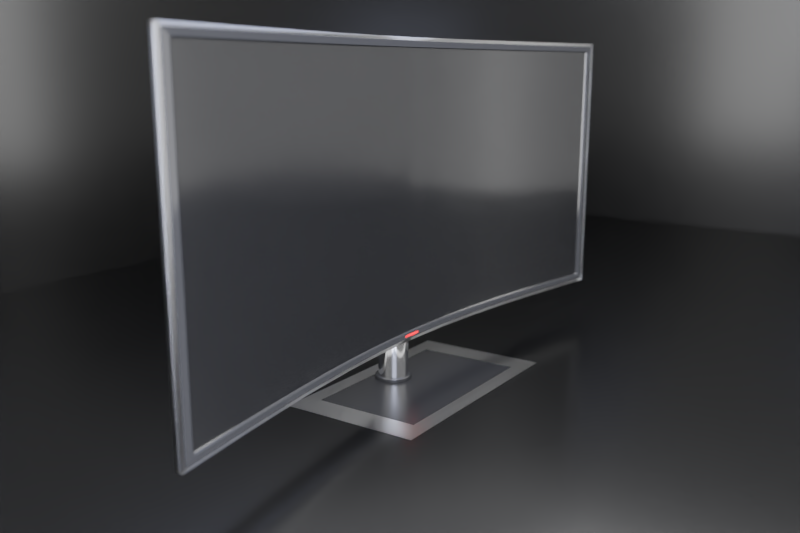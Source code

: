# Source: curved_TV.blend  (saved by Blender 2.76.0; exported with 4.5.12 LTS)
import bpy
from mathutils import Matrix  # noqa: F401  (used for matrix-valued properties, if any)

bpy.ops.wm.read_factory_settings(use_empty=True)
scene = bpy.context.scene
scene.name = 'Scene'

# ---- collections
col_collection_1 = bpy.data.collections.new('Collection 1'); scene.collection.children.link(col_collection_1)

# ---- images (referenced by path relative to the original .blend; pixels are not part of the script)
import os
ASSET_DIR = os.environ.get("B2B_ASSET_DIR", "")  # directory of the original .blend (textures are referenced by path, not embedded)
HERE = os.path.dirname(os.path.abspath(__file__))  # packed textures are extracted next to this script under _unpacked/

def load_image(name, relpath, width, height, colorspace="sRGB"):
    """Load a texture the original file referenced (path relative to the .blend, or extracted next to this script)."""
    p = next((c for c in (os.path.join(HERE, relpath), os.path.join(ASSET_DIR, relpath)) if relpath and os.path.exists(c)), "")
    if p:
        img = bpy.data.images.load(p, check_existing=True)
        img.name = name
    else:  # same state as the original file: an image datablock whose file is absent (Cycles renders it pink)
        img = bpy.data.images.new(name, width, height)
        img.source = "FILE"
        img.filepath = "//" + (relpath or name)
    img.colorspace_settings.name = colorspace
    return img
img_mesh_jpg = load_image('mesh.jpg', 'mesh.jpg', 1024, 1024, 'sRGB')
img_the_crew_jpg = load_image('the crew.jpg', 'the crew.jpg', 1024, 1024, 'sRGB')

# ---- materials (node trees are filled in below, after node groups)
mat_material_003 = bpy.data.materials.new('Material.003')
mat_material_003.alpha_threshold = 0.0
mat_material_003.roughness = 0.5
mat_glassframe = bpy.data.materials.new('glassframe')
mat_glassframe.alpha_threshold = 0.0
mat_glassframe.roughness = 0.5
mat_glassframe.line_color = (0.0, 0.0, 0.0, 1.0)
mat_frame_001 = bpy.data.materials.new('frame.001')
mat_frame_001.alpha_threshold = 0.0
mat_frame_001.roughness = 0.5
mat_frame_002 = bpy.data.materials.new('frame.002')
mat_frame_002.alpha_threshold = 0.0
mat_frame_002.roughness = 0.5
mat_screen = bpy.data.materials.new('screen')
mat_screen.alpha_threshold = 0.0
mat_screen.roughness = 0.5
mat_frame = bpy.data.materials.new('frame')
mat_frame.alpha_threshold = 0.0
mat_frame.roughness = 0.5
mat_led = bpy.data.materials.new('led')
mat_led.alpha_threshold = 0.0
mat_led.roughness = 0.5
mat_material_001 = bpy.data.materials.new('Material.001')
mat_material_001.alpha_threshold = 0.0
mat_material_001.roughness = 0.5
mat_material_002 = bpy.data.materials.new('Material.002')
mat_material_002.alpha_threshold = 0.0
mat_material_002.roughness = 0.5

# ---- material node trees
mat_material_003.use_nodes = True; mat_material_003.node_tree.nodes.clear()
_N = mat_material_003.node_tree.nodes; _L = mat_material_003.node_tree.links
n0 = _N.new('ShaderNodeOutputMaterial'); n0.name = 'Material Output'; n0.location = (300, 300)
n1 = _N.new('ShaderNodeEmission'); n1.name = 'Emission'; n1.location = (110, 300)
n1.inputs[0].default_value = (0.4746, 0.5467, 0.8, 1.0)
n1.inputs[1].default_value = 2.0
_L.new(n1.outputs[0], n0.inputs[0])
n0.is_active_output = True
mat_glassframe.use_nodes = True; mat_glassframe.node_tree.nodes.clear()
_N = mat_glassframe.node_tree.nodes; _L = mat_glassframe.node_tree.links
n0 = _N.new('ShaderNodeOutputMaterial'); n0.name = 'Material Output'; n0.location = (682, 312)
n1 = _N.new('ShaderNodeBsdfGlass'); n1.name = 'Glass BSDF'; n1.location = (360, 309)
n1.distribution = 'BECKMANN'
n1.inputs[0].default_value = (0.8, 0.8, 0.8, 1.0)
n1.inputs[1].default_value = 0.3416
n1.inputs[2].default_value = 2.45
_L.new(n1.outputs[0], n0.inputs[0])
n0.is_active_output = True
mat_frame_001.use_nodes = True; mat_frame_001.node_tree.nodes.clear()
_N = mat_frame_001.node_tree.nodes; _L = mat_frame_001.node_tree.links
n0 = _N.new('ShaderNodeOutputMaterial'); n0.name = 'Material Output'; n0.location = (300, 300)
n1 = _N.new('ShaderNodeMixShader'); n1.name = 'Mix Shader'; n1.location = (110, 300)
n1.inputs[0].default_value = 0.03676
n2 = _N.new('ShaderNodeBsdfDiffuse'); n2.name = 'Diffuse BSDF'; n2.location = (-90, 300)
n2.inputs[0].default_value = (0.004242, 0.004242, 0.004242, 1.0)
n3 = _N.new('ShaderNodeBsdfAnisotropic'); n3.name = 'Glossy BSDF'; n3.location = (-88, 156)
n3.distribution = 'GGX'
n3.inputs[1].default_value = 0.2739
_L.new(n1.outputs[0], n0.inputs[0])
_L.new(n2.outputs[0], n1.inputs[1])
_L.new(n3.outputs[0], n1.inputs[2])
n0.is_active_output = True
mat_frame_002.use_nodes = True; mat_frame_002.node_tree.nodes.clear()
_N = mat_frame_002.node_tree.nodes; _L = mat_frame_002.node_tree.links
n0 = _N.new('ShaderNodeOutputMaterial'); n0.name = 'Material Output'; n0.location = (300, 300)
n1 = _N.new('ShaderNodeBsdfAnisotropic'); n1.name = 'Glossy BSDF.001'; n1.location = (100, 300)
n1.distribution = 'GGX'
n1.inputs[1].default_value = 0.09393
_L.new(n1.outputs[0], n0.inputs[0])
n0.is_active_output = True
mat_screen.use_nodes = True; mat_screen.node_tree.nodes.clear()
_N = mat_screen.node_tree.nodes; _L = mat_screen.node_tree.links
n0 = _N.new('ShaderNodeTexImage'); n0.name = 'Image Texture'; n0.location = (-652, 423)
n0.width = 140
n0.image = img_mesh_jpg
n1 = _N.new('ShaderNodeEmission'); n1.name = 'Emission'; n1.location = (-434, 114)
n2 = _N.new('ShaderNodeTexImage'); n2.name = 'Image Texture.001'; n2.location = (-666, 105)
n2.width = 140
n2.image = img_the_crew_jpg
n3 = _N.new('ShaderNodeMix'); n3.name = 'Mix'; n3.location = (-349, 455)
n3.data_type = 'RGBA'
n3.inputs[0].default_value = 0.7364
n4 = _N.new('ShaderNodeBsdfAnisotropic'); n4.name = 'Glossy BSDF'; n4.location = (-375, -49)
n4.distribution = 'GGX'
n4.inputs[0].default_value = (1.0, 1.0, 1.0, 1.0)
n4.inputs[1].default_value = 0.08575
n5 = _N.new('ShaderNodeMixShader'); n5.name = 'Mix Shader'; n5.location = (15, 160)
n5.inputs[0].default_value = 0.2294
n6 = _N.new('ShaderNodeOutputMaterial'); n6.name = 'Material Output'; n6.location = (300, 300)
n7 = _N.new('ShaderNodeBsdfDiffuse'); n7.name = 'Diffuse BSDF'; n7.location = (-243, 265)
n7.inputs[0].default_value = (0.003642, 0.003642, 0.003642, 1.0)
_L.new(n5.outputs[0], n6.inputs[0])
_L.new(n0.outputs[0], n3.inputs[7])
_L.new(n2.outputs[0], n1.inputs[0])
_L.new(n4.outputs[0], n5.inputs[2])
_L.new(n7.outputs[0], n5.inputs[1])
n6.is_active_output = True
mat_frame.use_nodes = True; mat_frame.node_tree.nodes.clear()
_N = mat_frame.node_tree.nodes; _L = mat_frame.node_tree.links
n0 = _N.new('ShaderNodeOutputMaterial'); n0.name = 'Material Output'; n0.location = (300, 300)
n1 = _N.new('ShaderNodeMixShader'); n1.name = 'Mix Shader'; n1.location = (110, 300)
n1.inputs[0].default_value = 0.03676
n2 = _N.new('ShaderNodeBsdfDiffuse'); n2.name = 'Diffuse BSDF'; n2.location = (-90, 300)
n2.inputs[0].default_value = (0.01467, 0.01467, 0.01467, 1.0)
n3 = _N.new('ShaderNodeBsdfAnisotropic'); n3.name = 'Glossy BSDF'; n3.location = (-90, 300)
n3.distribution = 'GGX'
n3.inputs[1].default_value = 0.09393
_L.new(n1.outputs[0], n0.inputs[0])
_L.new(n2.outputs[0], n1.inputs[1])
_L.new(n3.outputs[0], n1.inputs[2])
n0.is_active_output = True
mat_led.use_nodes = True; mat_led.node_tree.nodes.clear()
_N = mat_led.node_tree.nodes; _L = mat_led.node_tree.links
n0 = _N.new('ShaderNodeOutputMaterial'); n0.name = 'Material Output'; n0.location = (300, 300)
n1 = _N.new('ShaderNodeEmission'); n1.name = 'Emission'; n1.location = (110, 300)
n1.inputs[0].default_value = (0.8, 0.007711, 0.006263, 1.0)
n1.inputs[1].default_value = 5.0
_L.new(n1.outputs[0], n0.inputs[0])
n0.is_active_output = True
mat_material_001.use_nodes = True; mat_material_001.node_tree.nodes.clear()
_N = mat_material_001.node_tree.nodes; _L = mat_material_001.node_tree.links
n0 = _N.new('ShaderNodeOutputMaterial'); n0.name = 'Material Output'; n0.location = (300, 300)
n1 = _N.new('ShaderNodeEmission'); n1.name = 'Emission'; n1.location = (110, 300)
n1.inputs[0].default_value = (0.5536, 0.6103, 0.8, 1.0)
n1.inputs[1].default_value = 10.0
_L.new(n1.outputs[0], n0.inputs[0])
n0.is_active_output = True
mat_material_002.use_nodes = True; mat_material_002.node_tree.nodes.clear()
_N = mat_material_002.node_tree.nodes; _L = mat_material_002.node_tree.links
n0 = _N.new('ShaderNodeOutputMaterial'); n0.name = 'Material Output'; n0.location = (377, 282)
n1 = _N.new('ShaderNodeMixShader'); n1.name = 'Mix Shader'; n1.location = (194, 336)
n1.inputs[0].default_value = 0.04545
n2 = _N.new('ShaderNodeBsdfAnisotropic'); n2.name = 'Glossy BSDF'; n2.location = (-41, 274)
n2.distribution = 'GGX'
n2.inputs[0].default_value = (1.0, 1.0, 1.0, 1.0)
n2.inputs[1].default_value = 0.2041
n3 = _N.new('ShaderNodeBsdfDiffuse'); n3.name = 'Diffuse BSDF'; n3.location = (-53, 442)
n3.inputs[0].default_value = (0.0, 0.0, 0.0, 1.0)
_L.new(n3.outputs[0], n1.inputs[1])
_L.new(n2.outputs[0], n1.inputs[2])
_L.new(n1.outputs[0], n0.inputs[0])
n0.is_active_output = True

# ---- world
world_world_001 = bpy.data.worlds.new('World.001'); scene.world = world_world_001
world_world_001.use_nodes = True; world_world_001.node_tree.nodes.clear()
_N = world_world_001.node_tree.nodes; _L = world_world_001.node_tree.links
n0 = _N.new('ShaderNodeOutputWorld'); n0.name = 'World Output'; n0.location = (300, 300)
n1 = _N.new('ShaderNodeBackground'); n1.name = 'Background'; n1.location = (10, 300)
n1.inputs[0].default_value = (1.0, 1.0, 1.0, 1.0)
_L.new(n1.outputs[0], n0.inputs[0])
n0.is_active_output = True
world_world_001.use_sun_shadow = False
world_world_001.sun_shadow_jitter_overblur = 0.0
world_world_001.cycles.sampling_method = 'MANUAL'
world_world_001.cycles.sample_map_resolution = 256

# ---- cameras
cam_camera = bpy.data.cameras.new('Camera')
cam_camera.clip_end = 100.0
cam_camera.lens = 35.0
cam_camera.sensor_width = 32.0
cam_camera.sensor_height = 18.0
cam_camera.ortho_scale = 7.314
cam_camera.dof.use_dof = True
cam_camera.dof.focus_distance = 0.0
cam_camera.dof.aperture_fstop = 0.5

# ---- meshes
me_plane_001 = bpy.data.meshes.new('Plane.001')
me_plane_001.from_pydata([(-1.0, -1.0, 0.0), (1.0, -1.0, 0.0), (-1.0, 1.0, 0.0), (1.0, 1.0, 0.0), (-1.0, -3.2, 0.0), (1.0, -3.2, 0.0), (-1.0, -1.2, 0.0), (1.0, -1.2, 0.0)], [], [(0, 1, 3, 2), (4, 5, 7, 6)])
me_plane_001.materials.append(mat_material_003)
me_plane_001.use_remesh_preserve_volume = False
me_plane_001.use_remesh_preserve_attributes = False
me_plane_001.use_mirror_vertex_groups = False
me_plane_001.update()
me_cube_003 = bpy.data.meshes.new('Cube.003')
me_cube_003.from_pydata([(-1.0, -1.0, -1.0), (-1.0, 1.0, -1.0), (1.0, 1.0, -1.0), (1.0, -1.0, -1.0), (-1.0, -1.0, 1.0), (-1.0, 1.0, 1.0), (1.0, 1.0, 1.0), (1.0, -1.0, 1.0), (-0.7723, -0.7723, 1.0), (-0.7723, 0.7723, 1.0), (0.7723, 0.7723, 1.0), (0.7723, -0.7723, 1.0), (-0.7723, -0.7723, 0.6305), (-0.7723, 0.7723, 0.6305), (0.7723, 0.7723, 0.6305), (0.7723, -0.7723, 0.6305)], [], [(4, 5, 1, 0), (5, 6, 2, 1), (6, 7, 3, 2), (7, 4, 0, 3), (0, 1, 2, 3), (6, 5, 9, 10), (11, 10, 14, 15), (7, 6, 10, 11), (5, 4, 8, 9), (4, 7, 11, 8), (15, 14, 13, 12), (10, 9, 13, 14), (9, 8, 12, 13), (8, 11, 15, 12)])
me_cube_003.polygons.foreach_set('material_index', [0, 0, 0, 0, 0, 0, 0, 0, 0, 0, 1, 0, 0, 0])
me_cube_003.materials.append(mat_glassframe)
me_cube_003.materials.append(mat_frame_001)
me_cube_003.use_remesh_preserve_volume = False
me_cube_003.use_remesh_preserve_attributes = False
me_cube_003.use_mirror_vertex_groups = False
me_cube_003.update()
me_cylinder_001 = bpy.data.meshes.new('Cylinder.001')
me_cylinder_001.from_pydata([(0.0, 1.0, -1.0), (0.0, 1.0, 1.0), (0.1951, 0.9808, -1.0), (0.1951, 0.9808, 1.0), (0.3827, 0.9239, -1.0), (0.3827, 0.9239, 1.0), (0.5556, 0.8315, -1.0), (0.5556, 0.8315, 1.0), (0.7071, 0.7071, -1.0), (0.7071, 0.7071, 1.0), (0.8315, 0.5556, -1.0), (0.8315, 0.5556, 1.0), (0.9239, 0.3827, -1.0), (0.9239, 0.3827, 1.0), (0.9808, 0.1951, -1.0), (0.9808, 0.1951, 1.0), (1.0, 7.55e-08, -1.0), (1.0, 7.55e-08, 1.0), (0.9808, -0.1951, -1.0), (0.9808, -0.1951, 1.0), (0.9239, -0.3827, -1.0), (0.9239, -0.3827, 1.0), (0.8315, -0.5556, -1.0), (0.8315, -0.5556, 1.0), (0.7071, -0.7071, -1.0), (0.7071, -0.7071, 1.0), (0.5556, -0.8315, -1.0), (0.5556, -0.8315, 1.0), (0.3827, -0.9239, -1.0), (0.3827, -0.9239, 1.0), (0.1951, -0.9808, -1.0), (0.1951, -0.9808, 1.0), (-3.258e-07, -1.0, -1.0), (-3.258e-07, -1.0, 1.0), (-0.1951, -0.9808, -1.0), (-0.1951, -0.9808, 1.0), (-0.3827, -0.9239, -1.0), (-0.3827, -0.9239, 1.0), (-0.5556, -0.8315, -1.0), (-0.5556, -0.8315, 1.0), (-0.7071, -0.7071, -1.0), (-0.7071, -0.7071, 1.0), (-0.8315, -0.5556, -1.0), (-0.8315, -0.5556, 1.0), (-0.9239, -0.3827, -1.0), (-0.9239, -0.3827, 1.0), (-0.9808, -0.1951, -1.0), (-0.9808, -0.1951, 1.0), (-1.0, 9.656e-07, -1.0), (-1.0, 9.656e-07, 1.0), (-0.9808, 0.1951, -1.0), (-0.9808, 0.1951, 1.0), (-0.9239, 0.3827, -1.0), (-0.9239, 0.3827, 1.0), (-0.8315, 0.5556, -1.0), (-0.8315, 0.5556, 1.0), (-0.7071, 0.7071, -1.0), (-0.7071, 0.7071, 1.0), (-0.5556, 0.8315, -1.0), (-0.5556, 0.8315, 1.0), (-0.3827, 0.9239, -1.0), (-0.3827, 0.9239, 1.0), (-0.1951, 0.9808, -1.0), (-0.1951, 0.9808, 1.0), (0.0, 1.0, 0.9715), (0.1951, 0.9808, 0.9715), (0.3827, 0.9239, 0.9715), (0.5556, 0.8315, 0.9715), (0.7071, 0.7071, 0.9715), (0.8315, 0.5556, 0.9715), (0.9239, 0.3827, 0.9715), (0.9808, 0.1951, 0.9715), (1.0, 7.55e-08, 0.9715), (0.9808, -0.1951, 0.9715), (0.9239, -0.3827, 0.9715), (0.8315, -0.5556, 0.9715), (0.7071, -0.7071, 0.9715), (0.5556, -0.8315, 0.9715), (0.3827, -0.9239, 0.9715), (0.1951, -0.9808, 0.9715), (-3.258e-07, -1.0, 0.9715), (-0.1951, -0.9808, 0.9715), (-0.3827, -0.9239, 0.9715), (-0.5556, -0.8315, 0.9715), (-0.7071, -0.7071, 0.9715), (-0.8315, -0.5556, 0.9715), (-0.9239, -0.3827, 0.9715), (-0.9808, -0.1951, 0.9715), (-1.0, 9.656e-07, 0.9715), (-0.9808, 0.1951, 0.9715), (-0.9239, 0.3827, 0.9715), (-0.8315, 0.5556, 0.9715), (-0.7071, 0.7071, 0.9715), (-0.5556, 0.8315, 0.9715), (-0.3827, 0.9239, 0.9715), (-0.1951, 0.9808, 0.9715), (0.1951, 0.9808, -0.973), (0.3827, 0.9239, -0.973), (0.5556, 0.8315, -0.973), (0.7071, 0.7071, -0.973), (0.8315, 0.5556, -0.973), (0.9239, 0.3827, -0.973), (0.9808, 0.1951, -0.973), (1.0, 7.55e-08, -0.973), (0.9808, -0.1951, -0.973), (0.9239, -0.3827, -0.973), (0.8315, -0.5556, -0.973), (0.7071, -0.7071, -0.973), (0.5556, -0.8315, -0.973), (0.3827, -0.9239, -0.973), (0.1951, -0.9808, -0.973), (-3.258e-07, -1.0, -0.973), (-0.1951, -0.9808, -0.973), (-0.3827, -0.9239, -0.973), (-0.5556, -0.8315, -0.973), (-0.7071, -0.7071, -0.973), (-0.8315, -0.5556, -0.973), (-0.9239, -0.3827, -0.973), (-0.9808, -0.1951, -0.973), (-1.0, 9.656e-07, -0.973), (-0.9808, 0.1951, -0.973), (-0.9239, 0.3827, -0.973), (-0.8315, 0.5556, -0.973), (-0.7071, 0.7071, -0.973), (-0.5556, 0.8315, -0.973), (-0.3827, 0.9239, -0.973), (-0.1951, 0.9808, -0.973), (0.0, 1.0, -0.973), (0.0, 1.0, -0.973), (0.1951, 0.9808, -0.973), (0.3827, 0.9239, -0.973), (0.5556, 0.8315, -0.973), (0.7071, 0.7071, -0.973), (0.8315, 0.5556, -0.973), (0.9239, 0.3827, -0.973), (0.9808, 0.1951, -0.973), (1.0, 7.55e-08, -0.973), (0.9808, -0.1951, -0.973), (0.9239, -0.3827, -0.973), (0.8315, -0.5556, -0.973), (0.7071, -0.7071, -0.973), (0.5556, -0.8315, -0.973), (0.3827, -0.9239, -0.973), (0.1951, -0.9808, -0.973), (-3.258e-07, -1.0, -0.973), (-0.1951, -0.9808, -0.973), (-0.3827, -0.9239, -0.973), (-0.5556, -0.8315, -0.973), (-0.7071, -0.7071, -0.973), (-0.8315, -0.5556, -0.973), (-0.9239, -0.3827, -0.973), (-0.9808, -0.1951, -0.973), (-1.0, 9.656e-07, -0.973), (-0.9808, 0.1951, -0.973), (-0.9239, 0.3827, -0.973), (-0.8315, 0.5556, -0.973), (-0.7071, 0.7071, -0.973), (-0.5556, 0.8315, -0.973), (-0.3827, 0.9239, -0.973), (-0.1951, 0.9808, -0.973)], [], [(64, 1, 3, 65), (65, 3, 5, 66), (66, 5, 7, 67), (67, 7, 9, 68), (68, 9, 11, 69), (69, 11, 13, 70), (70, 13, 15, 71), (71, 15, 17, 72), (72, 17, 19, 73), (73, 19, 21, 74), (74, 21, 23, 75), (75, 23, 25, 76), (76, 25, 27, 77), (77, 27, 29, 78), (78, 29, 31, 79), (79, 31, 33, 80), (80, 33, 35, 81), (81, 35, 37, 82), (82, 37, 39, 83), (83, 39, 41, 84), (84, 41, 43, 85), (85, 43, 45, 86), (86, 45, 47, 87), (87, 47, 49, 88), (88, 49, 51, 89), (89, 51, 53, 90), (90, 53, 55, 91), (91, 55, 57, 92), (92, 57, 59, 93), (93, 59, 61, 94), (3, 1, 63, 61, 59, 57, 55, 53, 51, 49, 47, 45, 43, 41, 39, 37, 35, 33, 31, 29, 27, 25, 23, 21, 19, 17, 15, 13, 11, 9, 7, 5), (95, 63, 1, 64), (94, 61, 63, 95), (0, 2, 4, 6, 8, 10, 12, 14, 16, 18, 20, 22, 24, 26, 28, 30, 32, 34, 36, 38, 40, 42, 44, 46, 48, 50, 52, 54, 56, 58, 60, 62), (158, 94, 95, 159), (159, 95, 64, 128), (157, 93, 94, 158), (156, 92, 93, 157), (155, 91, 92, 156), (154, 90, 91, 155), (153, 89, 90, 154), (152, 88, 89, 153), (151, 87, 88, 152), (150, 86, 87, 151), (149, 85, 86, 150), (148, 84, 85, 149), (147, 83, 84, 148), (146, 82, 83, 147), (145, 81, 82, 146), (144, 80, 81, 145), (143, 79, 80, 144), (142, 78, 79, 143), (141, 77, 78, 142), (140, 76, 77, 141), (139, 75, 76, 140), (138, 74, 75, 139), (137, 73, 74, 138), (136, 72, 73, 137), (135, 71, 72, 136), (134, 70, 71, 135), (133, 69, 70, 134), (132, 68, 69, 133), (131, 67, 68, 132), (130, 66, 67, 131), (129, 65, 66, 130), (128, 64, 65, 129), (0, 127, 96, 2), (2, 96, 97, 4), (4, 97, 98, 6), (6, 98, 99, 8), (8, 99, 100, 10), (10, 100, 101, 12), (12, 101, 102, 14), (14, 102, 103, 16), (16, 103, 104, 18), (18, 104, 105, 20), (20, 105, 106, 22), (22, 106, 107, 24), (24, 107, 108, 26), (26, 108, 109, 28), (28, 109, 110, 30), (30, 110, 111, 32), (32, 111, 112, 34), (34, 112, 113, 36), (36, 113, 114, 38), (38, 114, 115, 40), (40, 115, 116, 42), (42, 116, 117, 44), (44, 117, 118, 46), (46, 118, 119, 48), (48, 119, 120, 50), (50, 120, 121, 52), (52, 121, 122, 54), (54, 122, 123, 56), (56, 123, 124, 58), (58, 124, 125, 60), (62, 126, 127, 0), (60, 125, 126, 62), (127, 128, 129, 96), (96, 129, 130, 97), (97, 130, 131, 98), (98, 131, 132, 99), (99, 132, 133, 100), (100, 133, 134, 101), (101, 134, 135, 102), (102, 135, 136, 103), (103, 136, 137, 104), (104, 137, 138, 105), (105, 138, 139, 106), (106, 139, 140, 107), (107, 140, 141, 108), (108, 141, 142, 109), (109, 142, 143, 110), (110, 143, 144, 111), (111, 144, 145, 112), (112, 145, 146, 113), (113, 146, 147, 114), (114, 147, 148, 115), (115, 148, 149, 116), (116, 149, 150, 117), (117, 150, 151, 118), (118, 151, 152, 119), (119, 152, 153, 120), (120, 153, 154, 121), (121, 154, 155, 122), (122, 155, 156, 123), (123, 156, 157, 124), (124, 157, 158, 125), (126, 159, 128, 127), (125, 158, 159, 126)])
me_cylinder_001.polygons.foreach_set('use_smooth', [True] * 130)
me_cylinder_001.materials.append(mat_frame_001)
me_cylinder_001.use_remesh_preserve_volume = False
me_cylinder_001.use_remesh_preserve_attributes = False
me_cylinder_001.use_mirror_vertex_groups = False
me_cylinder_001.update()
me_cylinder = bpy.data.meshes.new('Cylinder')
me_cylinder.from_pydata([(0.0, 1.0, -1.0), (0.0, 1.0, 1.0), (0.1951, 0.9808, -1.0), (0.1951, 0.9808, 1.0), (0.3827, 0.9239, -1.0), (0.3827, 0.9239, 1.0), (0.5556, 0.8315, -1.0), (0.5556, 0.8315, 1.0), (0.7071, 0.7071, -1.0), (0.7071, 0.7071, 1.0), (0.8315, 0.5556, -1.0), (0.8315, 0.5556, 1.0), (0.9239, 0.3827, -1.0), (0.9239, 0.3827, 1.0), (0.9808, 0.1951, -1.0), (0.9808, 0.1951, 1.0), (1.0, 7.55e-08, -1.0), (1.0, 7.55e-08, 1.0), (0.9808, -0.1951, -1.0), (0.9808, -0.1951, 1.0), (0.9239, -0.3827, -1.0), (0.9239, -0.3827, 1.0), (0.8315, -0.5556, -1.0), (0.8315, -0.5556, 1.0), (0.7071, -0.7071, -1.0), (0.7071, -0.7071, 1.0), (0.5556, -0.8315, -1.0), (0.5556, -0.8315, 1.0), (0.3827, -0.9239, -1.0), (0.3827, -0.9239, 1.0), (0.1951, -0.9808, -1.0), (0.1951, -0.9808, 1.0), (-3.258e-07, -1.0, -1.0), (-3.258e-07, -1.0, 1.0), (-0.1951, -0.9808, -1.0), (-0.1951, -0.9808, 1.0), (-0.3827, -0.9239, -1.0), (-0.3827, -0.9239, 1.0), (-0.5556, -0.8315, -1.0), (-0.5556, -0.8315, 1.0), (-0.7071, -0.7071, -1.0), (-0.7071, -0.7071, 1.0), (-0.8315, -0.5556, -1.0), (-0.8315, -0.5556, 1.0), (-0.9239, -0.3827, -1.0), (-0.9239, -0.3827, 1.0), (-0.9808, -0.1951, -1.0), (-0.9808, -0.1951, 1.0), (-1.0, 9.656e-07, -1.0), (-1.0, 9.656e-07, 1.0), (-0.9808, 0.1951, -1.0), (-0.9808, 0.1951, 1.0), (-0.9239, 0.3827, -1.0), (-0.9239, 0.3827, 1.0), (-0.8315, 0.5556, -1.0), (-0.8315, 0.5556, 1.0), (-0.7071, 0.7071, -1.0), (-0.7071, 0.7071, 1.0), (-0.5556, 0.8315, -1.0), (-0.5556, 0.8315, 1.0), (-0.3827, 0.9239, -1.0), (-0.3827, 0.9239, 1.0), (-0.1951, 0.9808, -1.0), (-0.1951, 0.9808, 1.0), (0.0, 1.0, 0.9715), (0.1951, 0.9808, 0.9715), (0.3827, 0.9239, 0.9715), (0.5556, 0.8315, 0.9715), (0.7071, 0.7071, 0.9715), (0.8315, 0.5556, 0.9715), (0.9239, 0.3827, 0.9715), (0.9808, 0.1951, 0.9715), (1.0, 7.55e-08, 0.9715), (0.9808, -0.1951, 0.9715), (0.9239, -0.3827, 0.9715), (0.8315, -0.5556, 0.9715), (0.7071, -0.7071, 0.9715), (0.5556, -0.8315, 0.9715), (0.3827, -0.9239, 0.9715), (0.1951, -0.9808, 0.9715), (-3.258e-07, -1.0, 0.9715), (-0.1951, -0.9808, 0.9715), (-0.3827, -0.9239, 0.9715), (-0.5556, -0.8315, 0.9715), (-0.7071, -0.7071, 0.9715), (-0.8315, -0.5556, 0.9715), (-0.9239, -0.3827, 0.9715), (-0.9808, -0.1951, 0.9715), (-1.0, 9.656e-07, 0.9715), (-0.9808, 0.1951, 0.9715), (-0.9239, 0.3827, 0.9715), (-0.8315, 0.5556, 0.9715), (-0.7071, 0.7071, 0.9715), (-0.5556, 0.8315, 0.9715), (-0.3827, 0.9239, 0.9715), (-0.1951, 0.9808, 0.9715), (0.1951, 0.9808, -0.973), (0.3827, 0.9239, -0.973), (0.5556, 0.8315, -0.973), (0.7071, 0.7071, -0.973), (0.8315, 0.5556, -0.973), (0.9239, 0.3827, -0.973), (0.9808, 0.1951, -0.973), (1.0, 7.55e-08, -0.973), (0.9808, -0.1951, -0.973), (0.9239, -0.3827, -0.973), (0.8315, -0.5556, -0.973), (0.7071, -0.7071, -0.973), (0.5556, -0.8315, -0.973), (0.3827, -0.9239, -0.973), (0.1951, -0.9808, -0.973), (-3.258e-07, -1.0, -0.973), (-0.1951, -0.9808, -0.973), (-0.3827, -0.9239, -0.973), (-0.5556, -0.8315, -0.973), (-0.7071, -0.7071, -0.973), (-0.8315, -0.5556, -0.973), (-0.9239, -0.3827, -0.973), (-0.9808, -0.1951, -0.973), (-1.0, 9.656e-07, -0.973), (-0.9808, 0.1951, -0.973), (-0.9239, 0.3827, -0.973), (-0.8315, 0.5556, -0.973), (-0.7071, 0.7071, -0.973), (-0.5556, 0.8315, -0.973), (-0.3827, 0.9239, -0.973), (-0.1951, 0.9808, -0.973), (0.0, 1.0, -0.973), (0.0, 1.0, -0.973), (0.1951, 0.9808, -0.973), (0.3827, 0.9239, -0.973), (0.5556, 0.8315, -0.973), (0.7071, 0.7071, -0.973), (0.8315, 0.5556, -0.973), (0.9239, 0.3827, -0.973), (0.9808, 0.1951, -0.973), (1.0, 7.55e-08, -0.973), (0.9808, -0.1951, -0.973), (0.9239, -0.3827, -0.973), (0.8315, -0.5556, -0.973), (0.7071, -0.7071, -0.973), (0.5556, -0.8315, -0.973), (0.3827, -0.9239, -0.973), (0.1951, -0.9808, -0.973), (-3.258e-07, -1.0, -0.973), (-0.1951, -0.9808, -0.973), (-0.3827, -0.9239, -0.973), (-0.5556, -0.8315, -0.973), (-0.7071, -0.7071, -0.973), (-0.8315, -0.5556, -0.973), (-0.9239, -0.3827, -0.973), (-0.9808, -0.1951, -0.973), (-1.0, 9.656e-07, -0.973), (-0.9808, 0.1951, -0.973), (-0.9239, 0.3827, -0.973), (-0.8315, 0.5556, -0.973), (-0.7071, 0.7071, -0.973), (-0.5556, 0.8315, -0.973), (-0.3827, 0.9239, -0.973), (-0.1951, 0.9808, -0.973)], [], [(64, 1, 3, 65), (65, 3, 5, 66), (66, 5, 7, 67), (67, 7, 9, 68), (68, 9, 11, 69), (69, 11, 13, 70), (70, 13, 15, 71), (71, 15, 17, 72), (72, 17, 19, 73), (73, 19, 21, 74), (74, 21, 23, 75), (75, 23, 25, 76), (76, 25, 27, 77), (77, 27, 29, 78), (78, 29, 31, 79), (79, 31, 33, 80), (80, 33, 35, 81), (81, 35, 37, 82), (82, 37, 39, 83), (83, 39, 41, 84), (84, 41, 43, 85), (85, 43, 45, 86), (86, 45, 47, 87), (87, 47, 49, 88), (88, 49, 51, 89), (89, 51, 53, 90), (90, 53, 55, 91), (91, 55, 57, 92), (92, 57, 59, 93), (93, 59, 61, 94), (3, 1, 63, 61, 59, 57, 55, 53, 51, 49, 47, 45, 43, 41, 39, 37, 35, 33, 31, 29, 27, 25, 23, 21, 19, 17, 15, 13, 11, 9, 7, 5), (95, 63, 1, 64), (94, 61, 63, 95), (0, 2, 4, 6, 8, 10, 12, 14, 16, 18, 20, 22, 24, 26, 28, 30, 32, 34, 36, 38, 40, 42, 44, 46, 48, 50, 52, 54, 56, 58, 60, 62), (158, 94, 95, 159), (159, 95, 64, 128), (157, 93, 94, 158), (156, 92, 93, 157), (155, 91, 92, 156), (154, 90, 91, 155), (153, 89, 90, 154), (152, 88, 89, 153), (151, 87, 88, 152), (150, 86, 87, 151), (149, 85, 86, 150), (148, 84, 85, 149), (147, 83, 84, 148), (146, 82, 83, 147), (145, 81, 82, 146), (144, 80, 81, 145), (143, 79, 80, 144), (142, 78, 79, 143), (141, 77, 78, 142), (140, 76, 77, 141), (139, 75, 76, 140), (138, 74, 75, 139), (137, 73, 74, 138), (136, 72, 73, 137), (135, 71, 72, 136), (134, 70, 71, 135), (133, 69, 70, 134), (132, 68, 69, 133), (131, 67, 68, 132), (130, 66, 67, 131), (129, 65, 66, 130), (128, 64, 65, 129), (0, 127, 96, 2), (2, 96, 97, 4), (4, 97, 98, 6), (6, 98, 99, 8), (8, 99, 100, 10), (10, 100, 101, 12), (12, 101, 102, 14), (14, 102, 103, 16), (16, 103, 104, 18), (18, 104, 105, 20), (20, 105, 106, 22), (22, 106, 107, 24), (24, 107, 108, 26), (26, 108, 109, 28), (28, 109, 110, 30), (30, 110, 111, 32), (32, 111, 112, 34), (34, 112, 113, 36), (36, 113, 114, 38), (38, 114, 115, 40), (40, 115, 116, 42), (42, 116, 117, 44), (44, 117, 118, 46), (46, 118, 119, 48), (48, 119, 120, 50), (50, 120, 121, 52), (52, 121, 122, 54), (54, 122, 123, 56), (56, 123, 124, 58), (58, 124, 125, 60), (62, 126, 127, 0), (60, 125, 126, 62), (127, 128, 129, 96), (96, 129, 130, 97), (97, 130, 131, 98), (98, 131, 132, 99), (99, 132, 133, 100), (100, 133, 134, 101), (101, 134, 135, 102), (102, 135, 136, 103), (103, 136, 137, 104), (104, 137, 138, 105), (105, 138, 139, 106), (106, 139, 140, 107), (107, 140, 141, 108), (108, 141, 142, 109), (109, 142, 143, 110), (110, 143, 144, 111), (111, 144, 145, 112), (112, 145, 146, 113), (113, 146, 147, 114), (114, 147, 148, 115), (115, 148, 149, 116), (116, 149, 150, 117), (117, 150, 151, 118), (118, 151, 152, 119), (119, 152, 153, 120), (120, 153, 154, 121), (121, 154, 155, 122), (122, 155, 156, 123), (123, 156, 157, 124), (124, 157, 158, 125), (126, 159, 128, 127), (125, 158, 159, 126)])
me_cylinder.polygons.foreach_set('use_smooth', [True] * 130)
me_cylinder.materials.append(mat_frame_002)
me_cylinder.use_remesh_preserve_volume = False
me_cylinder.use_remesh_preserve_attributes = False
me_cylinder.use_mirror_vertex_groups = False
me_cylinder.update()
me_cube = bpy.data.meshes.new('Cube')
me_cube.from_pydata([(-10.92, 1.0, -1.0), (-10.92, -1.0, -1.0), (-12.92, -1.0, -1.0), (-12.92, 1.0, -1.0), (-10.92, 1.0, 1.0), (-10.92, -1.0, 1.0), (-12.92, -1.0, 1.0), (-12.92, 1.0, 1.0), (-13.93, 0.8333, -1.0), (-16.77, 0.6667, -1.0), (-19.27, 0.5, -1.0), (-21.28, 0.3333, -1.0), (-22.6, 0.1667, -1.0), (-23.08, -7.451e-08, -1.0), (-22.6, -0.1667, -1.0), (-21.28, -0.3333, -1.0), (-19.27, -0.5, -1.0), (-16.77, -0.6667, -1.0), (-13.93, -0.8333, -1.0), (-15.92, -0.8333, -1.0), (-18.76, -0.6667, -1.0), (-21.27, -0.5, -1.0), (-23.27, -0.3333, -1.0), (-24.6, -0.1667, -1.0), (-25.07, 2.98e-07, -1.0), (-24.6, 0.1667, -1.0), (-23.27, 0.3333, -1.0), (-21.27, 0.5, -1.0), (-18.76, 0.6667, -1.0), (-15.92, 0.8333, -1.0), (-13.93, 0.8333, 1.0), (-16.77, 0.6667, 1.0), (-19.27, 0.5, 1.0), (-21.28, 0.3333, 1.0), (-22.6, 0.1667, 1.0), (-23.08, -6.109e-07, 1.0), (-22.6, -0.1667, 1.0), (-21.28, -0.3333, 1.0), (-19.27, -0.5, 1.0), (-16.77, -0.6667, 1.0), (-13.93, -0.8333, 1.0), (-15.92, -0.8333, 1.0), (-18.76, -0.6667, 1.0), (-21.27, -0.5, 1.0), (-23.27, -0.3333, 1.0), (-24.6, -0.1667, 1.0), (-25.07, 1.639e-07, 1.0), (-24.6, 0.1667, 1.0), (-23.27, 0.3333, 1.0), (-21.27, 0.5, 1.0), (-18.76, 0.6667, 1.0), (-15.92, 0.8333, 1.0), (-11.2, 0.9764, -0.9599), (-11.2, -0.9764, -0.9599), (-11.2, 0.9764, 0.9599), (-11.2, -0.9764, 0.9599), (-14.09, 0.8137, -0.9599), (-16.81, 0.6509, -0.9599), (-19.22, 0.4882, -0.9599), (-21.14, 0.3255, -0.9599), (-22.41, 0.1627, -0.9599), (-22.87, -8.074e-08, -0.9599), (-22.41, -0.1627, -0.9599), (-21.14, -0.3255, -0.9599), (-19.22, -0.4882, -0.9599), (-16.81, -0.6509, -0.9599), (-14.09, -0.8137, -0.9599), (-14.09, 0.8137, 0.9599), (-16.81, 0.6509, 0.9599), (-19.22, 0.4882, 0.9599), (-21.14, 0.3255, 0.9599), (-22.41, 0.1627, 0.9599), (-22.87, -6.045e-07, 0.9599), (-22.41, -0.1627, 0.9599), (-21.14, -0.3255, 0.9599), (-19.22, -0.4882, 0.9599), (-16.81, -0.6509, 0.9599), (-14.09, -0.8137, 0.9599), (-12.05, 0.9764, -0.9599), (-12.05, -0.9764, -0.9599), (-12.05, 0.9764, 0.9599), (-12.05, -0.9764, 0.9599), (-14.93, 0.8137, -0.9599), (-17.66, 0.6509, -0.9599), (-20.06, 0.4882, -0.9599), (-21.99, 0.3255, -0.9599), (-23.26, 0.1627, -0.9599), (-23.72, -8.074e-08, -0.9599), (-23.26, -0.1627, -0.9599), (-21.99, -0.3255, -0.9599), (-20.06, -0.4882, -0.9599), (-17.66, -0.6509, -0.9599), (-14.93, -0.8137, -0.9599), (-14.93, 0.8137, 0.9599), (-17.66, 0.6509, 0.9599), (-20.06, 0.4882, 0.9599), (-21.99, 0.3255, 0.9599), (-23.26, 0.1627, 0.9599), (-23.72, -6.045e-07, 0.9599), (-23.26, -0.1627, 0.9599), (-21.99, -0.3255, 0.9599), (-20.06, -0.4882, 0.9599), (-17.66, -0.6509, 0.9599), (-14.93, -0.8137, 0.9599), (-10.92, 1.0, 0.9797), (-10.92, -1.0, 0.9797), (-12.92, -1.0, 0.9797), (-12.92, 1.0, 0.9797), (-15.92, -0.8333, 0.9797), (-18.76, -0.6667, 0.9797), (-21.27, -0.5, 0.9797), (-23.27, -0.3333, 0.9797), (-24.6, -0.1667, 0.9797), (-25.07, 1.653e-07, 0.9797), (-24.6, 0.1667, 0.9797), (-23.27, 0.3333, 0.9797), (-21.27, 0.5, 0.9797), (-18.76, 0.6667, 0.9797), (-15.92, 0.8333, 0.9797), (-11.2, 0.9764, 0.9404), (-11.2, -0.9764, 0.9404), (-12.05, 0.9764, 0.9404), (-12.05, -0.9764, 0.9404), (-14.93, 0.8137, 0.9404), (-17.66, 0.6509, 0.9404), (-20.06, 0.4882, 0.9404), (-21.99, 0.3255, 0.9404), (-23.26, 0.1627, 0.9404), (-23.72, -5.992e-07, 0.9404), (-23.26, -0.1627, 0.9404), (-21.99, -0.3255, 0.9404), (-20.06, -0.4882, 0.9404), (-17.66, -0.6509, 0.9404), (-14.93, -0.8137, 0.9404), (-15.92, -0.8333, -0.9669), (-18.76, -0.6667, -0.9669), (-21.27, -0.5, -0.9669), (-23.27, -0.3333, -0.9669), (-24.6, -0.1667, -0.9669), (-25.07, 2.958e-07, -0.9669), (-24.6, 0.1667, -0.9669), (-23.27, 0.3333, -0.9669), (-21.27, 0.5, -0.9669), (-18.76, 0.6667, -0.9669), (-15.92, 0.8333, -0.9669), (-14.93, 0.8137, -0.9282), (-17.66, 0.6509, -0.9282), (-20.06, 0.4882, -0.9282), (-21.99, 0.3255, -0.9282), (-23.26, 0.1627, -0.9282), (-23.72, -8.94e-08, -0.9282), (-23.26, -0.1627, -0.9282), (-21.99, -0.3255, -0.9282), (-20.06, -0.4882, -0.9282), (-17.66, -0.6509, -0.9282), (-14.93, -0.8137, -0.9282), (-10.92, 1.0, -0.9669), (-10.92, -1.0, -0.9669), (-12.92, -1.0, -0.9669), (-12.92, 1.0, -0.9669), (-11.2, 0.9764, -0.9282), (-11.2, -0.9764, -0.9282), (-12.05, 0.9764, -0.9282), (-12.05, -0.9764, -0.9282), (-11.06, -0.9925, -1.0), (-11.06, -0.9925, 1.0), (-13.05, -0.9925, -1.0), (-13.05, -0.9925, 1.0), (-11.33, -0.9691, -0.9599), (-11.33, -0.9691, 0.9599), (-12.18, -0.9691, -0.9599), (-12.18, -0.9691, 0.9599), (-12.18, -0.9691, 0.9404), (-13.05, -0.9925, 0.9797), (-13.05, -0.9925, -0.9669), (-12.18, -0.9691, -0.9282), (-13.11, 0.9892, -1.0), (-13.11, 0.9892, 1.0), (-11.12, 0.9892, -1.0), (-11.12, 0.9892, 1.0), (-11.39, 0.9659, -0.9599), (-11.39, 0.9659, 0.9599), (-12.23, 0.9659, -0.9599), (-12.23, 0.9659, 0.9599), (-12.23, 0.9659, 0.9404), (-13.11, 0.9892, 0.9797), (-13.11, 0.9892, -0.9669), (-12.23, 0.9659, -0.9282), (-13.93, -0.8333, 1.0), (-22.6, -0.1667, -1.0), (-21.28, -0.3333, -1.0), (-19.27, 0.5, -1.0), (-21.28, 0.3333, -1.0), (-16.77, 0.6667, 1.0), (-13.93, 0.8333, 1.0), (-23.08, -6.109e-07, 1.0), (-22.6, 0.1667, 1.0), (-16.77, -0.6667, 1.0), (-19.27, -0.5, 1.0), (-22.6, -0.1667, 1.0), (-19.27, 0.5, 1.0), (-10.92, -1.0, -1.0), (-13.93, -0.8333, -1.0), (-19.27, -0.5, -1.0), (-22.6, 0.1667, -1.0), (-13.93, 0.8333, -1.0), (-10.92, 1.0, -1.0), (-10.92, -1.0, 1.0), (-21.28, -0.3333, 1.0), (-21.28, 0.3333, 1.0), (-16.77, -0.6667, -1.0), (-23.08, -7.451e-08, -1.0), (-16.77, 0.6667, -1.0), (-10.92, 1.0, 1.0), (-10.92, 1.0, 0.9797), (-10.92, -1.0, 0.9797), (-10.92, 1.0, -0.9669), (-10.92, -1.0, -0.9669), (-11.06, -0.9925, 1.0), (-11.06, -0.9925, -1.0), (-11.12, 0.9892, 1.0), (-11.12, 0.9892, -1.0), (-14.09, -0.8137, 0.9599), (-22.41, -0.1627, -0.9599), (-19.22, 0.4882, -0.9599), (-16.81, 0.6509, 0.9599), (-22.87, -6.045e-07, 0.9599), (-16.81, -0.6509, 0.9599), (-22.41, -0.1627, 0.9599), (-19.22, 0.4882, 0.9599), (-14.09, -0.8137, -0.9599), (-11.2, 0.9764, -0.9599), (-11.2, -0.9764, 0.9599), (-21.14, -0.3255, 0.9599), (-21.14, 0.3255, 0.9599), (-11.2, 0.9764, 0.9599), (-11.2, 0.9764, 0.9404), (-11.2, -0.9764, 0.9404), (-11.2, 0.9764, -0.9282), (-11.2, -0.9764, -0.9282), (-11.33, -0.9691, 0.9599), (-11.33, -0.9691, -0.9599), (-11.39, 0.9659, 0.9599), (-11.39, 0.9659, -0.9599), (-21.14, -0.3255, -0.9599), (-21.14, 0.3255, -0.9599), (-14.09, 0.8137, 0.9599), (-22.41, 0.1627, 0.9599), (-19.22, -0.4882, 0.9599), (-11.2, -0.9764, -0.9599), (-19.22, -0.4882, -0.9599), (-22.41, 0.1627, -0.9599), (-14.09, 0.8137, -0.9599), (-16.81, -0.6509, -0.9599), (-22.87, -8.074e-08, -0.9599), (-16.81, 0.6509, -0.9599), (-22.96, -0.0517, -1.0), (-24.95, -0.0517, -1.0), (-22.96, -0.0517, 1.0), (-24.95, -0.0517, 1.0), (-22.76, -0.0507, -0.9599), (-22.76, -0.0507, 0.9599), (-23.6, -0.0507, -0.9599), (-23.6, -0.0507, 0.9599), (-23.6, -0.0507, 0.9404), (-24.95, -0.0517, 0.9797), (-24.95, -0.0517, -0.9669), (-23.6, -0.0507, -0.9282), (-22.96, -0.0517, -1.0), (-22.96, -0.0517, 1.0), (-22.76, -0.0507, -0.9599), (-22.76, -0.0507, 0.9599), (-22.95, 0.04993, -1.0), (-24.95, 0.04993, -1.0), (-22.95, 0.04993, 1.0), (-24.95, 0.04993, 1.0), (-22.75, 0.04888, -0.9599), (-22.75, 0.04888, 0.9599), (-23.6, 0.04888, -0.9599), (-23.6, 0.04888, 0.9599), (-23.6, 0.04888, 0.9404), (-24.95, 0.04993, 0.9797), (-24.95, 0.04993, -0.9669), (-23.6, 0.04888, -0.9282), (-22.95, 0.04993, -1.0), (-22.95, 0.04993, 1.0), (-22.75, 0.04888, -0.9599), (-22.75, 0.04888, 0.9599), (-23.05, -9.457e-05, -0.9968), (-22.88, -9.458e-05, -0.9631), (-22.95, -0.04361, -0.9968), (-22.78, -0.04277, -0.9631), (-22.94, 0.04193, -0.9968), (-22.77, 0.04105, -0.9631), (-23.14, -9.384e-05, -0.9873), (-22.97, -9.384e-05, -0.9722), (-23.04, -0.04361, -0.9873), (-22.87, -0.04277, -0.9722), (-23.03, 0.04194, -0.9873), (-22.86, 0.04105, -0.9722)], [], [(164, 1, 2, 166), (165, 167, 6, 5), (243, 231, 52, 180), (105, 5, 6, 106), (185, 177, 7, 107), (156, 0, 3, 159), (173, 167, 41, 108), (108, 41, 42, 109), (109, 42, 43, 110), (110, 43, 44, 111), (111, 44, 45, 112), (265, 259, 46, 113), (281, 275, 47, 114), (114, 47, 48, 115), (115, 48, 49, 116), (116, 49, 50, 117), (117, 50, 51, 118), (251, 245, 59, 60), (250, 244, 63, 64), (241, 230, 66, 168), (225, 229, 69, 68), (271, 228, 73, 261), (227, 222, 77, 76), (244, 223, 62, 63), (245, 224, 58, 59), (246, 225, 68, 67), (287, 226, 72, 277), (248, 227, 76, 75), (179, 177, 51, 30), (30, 51, 50, 31), (31, 50, 49, 32), (32, 49, 48, 33), (33, 48, 47, 34), (274, 275, 46, 35), (258, 259, 45, 36), (36, 45, 44, 37), (37, 44, 43, 38), (38, 43, 42, 39), (39, 42, 41, 40), (178, 8, 29, 176), (8, 9, 28, 29), (9, 10, 27, 28), (10, 11, 26, 27), (11, 12, 25, 26), (272, 13, 24, 273), (256, 14, 23, 257), (14, 15, 22, 23), (15, 16, 21, 22), (16, 17, 20, 21), (17, 18, 19, 20), (60, 59, 85, 86), (64, 63, 89, 90), (168, 66, 92, 170), (67, 68, 94, 93), (277, 72, 98, 279), (75, 76, 102, 101), (169, 55, 81, 171), (59, 58, 84, 85), (63, 62, 88, 89), (181, 67, 93, 183), (70, 71, 97, 96), (74, 75, 101, 100), (240, 232, 55, 169), (239, 249, 53, 161), (228, 233, 74, 73), (229, 234, 70, 69), (253, 250, 64, 65), (286, 251, 60, 276), (255, 252, 56, 57), (233, 248, 75, 74), (234, 247, 71, 70), (236, 235, 54, 119), (230, 253, 65, 66), (270, 254, 61, 260), (224, 255, 57, 58), (242, 246, 67, 181), (172, 171, 81, 122), (184, 183, 93, 123), (123, 93, 94, 124), (124, 94, 95, 125), (125, 95, 96, 126), (126, 96, 97, 127), (280, 279, 98, 128), (264, 263, 99, 129), (129, 99, 100, 130), (130, 100, 101, 131), (131, 101, 102, 132), (132, 102, 103, 133), (180, 52, 78, 182), (76, 77, 103, 102), (261, 73, 99, 263), (68, 69, 95, 94), (57, 56, 82, 83), (119, 54, 80, 121), (65, 64, 90, 91), (276, 60, 86, 278), (73, 74, 100, 99), (69, 70, 96, 95), (260, 61, 87, 262), (58, 57, 83, 84), (161, 53, 79, 163), (66, 65, 91, 92), (55, 120, 122, 81), (160, 119, 121, 162), (154, 132, 133, 155), (153, 131, 132, 154), (152, 130, 131, 153), (151, 129, 130, 152), (267, 264, 129, 151), (283, 280, 128, 150), (148, 126, 127, 149), (147, 125, 126, 148), (146, 124, 125, 147), (145, 123, 124, 146), (187, 184, 123, 145), (175, 172, 122, 163), (238, 236, 119, 160), (232, 237, 120, 55), (143, 117, 118, 144), (142, 116, 117, 143), (141, 115, 116, 142), (140, 114, 115, 141), (282, 281, 114, 140), (266, 265, 113, 139), (137, 111, 112, 138), (136, 110, 111, 137), (135, 109, 110, 136), (134, 108, 109, 135), (174, 173, 108, 134), (4, 104, 107, 7), (186, 185, 107, 159), (157, 105, 106, 158), (1, 157, 158, 2), (176, 186, 159, 3), (166, 174, 134, 19), (19, 134, 135, 20), (20, 135, 136, 21), (21, 136, 137, 22), (22, 137, 138, 23), (257, 266, 139, 24), (273, 282, 140, 25), (25, 140, 141, 26), (26, 141, 142, 27), (27, 142, 143, 28), (28, 143, 144, 29), (231, 238, 160, 52), (170, 175, 163, 79), (182, 187, 145, 82), (82, 145, 146, 83), (83, 146, 147, 84), (84, 147, 148, 85), (85, 148, 149, 86), (278, 283, 150, 87), (262, 267, 151, 88), (88, 151, 152, 89), (89, 152, 153, 90), (90, 153, 154, 91), (91, 154, 155, 92), (52, 160, 162, 78), (120, 161, 163, 122), (237, 239, 161, 120), (104, 156, 159, 107), (92, 155, 175, 170), (2, 158, 174, 166), (158, 106, 173, 174), (155, 133, 172, 175), (133, 103, 171, 172), (222, 240, 169, 77), (77, 169, 171, 103), (53, 168, 170, 79), (249, 241, 168, 53), (106, 6, 167, 173), (40, 41, 167, 165), (18, 164, 166, 19), (78, 162, 187, 182), (29, 144, 186, 176), (144, 118, 185, 186), (162, 121, 184, 187), (56, 180, 182, 82), (121, 80, 183, 184), (235, 242, 181, 54), (54, 181, 183, 80), (0, 178, 176, 3), (4, 7, 177, 179), (118, 51, 177, 185), (252, 243, 180, 56), (8, 178, 221, 205), (4, 179, 220, 213), (1, 164, 219, 201), (40, 165, 218, 188), (105, 157, 217, 215), (0, 156, 216, 206), (5, 105, 215, 207), (156, 104, 214, 216), (179, 30, 194, 220), (10, 9, 212, 191), (256, 13, 211, 268), (18, 17, 210, 202), (104, 4, 213, 214), (33, 34, 196, 209), (37, 38, 198, 208), (9, 8, 205, 212), (272, 12, 204, 284), (17, 16, 203, 210), (32, 33, 209, 200), (36, 37, 208, 199), (157, 1, 201, 217), (165, 5, 207, 218), (38, 39, 197, 198), (274, 35, 195, 285), (30, 31, 193, 194), (11, 10, 191, 192), (15, 14, 189, 190), (39, 40, 188, 197), (258, 36, 199, 269), (31, 32, 200, 193), (164, 18, 202, 219), (16, 15, 190, 203), (12, 11, 192, 204), (178, 0, 206, 221), (205, 221, 243, 252), (213, 220, 242, 235), (201, 219, 241, 249), (188, 218, 240, 222), (215, 217, 239, 237), (206, 216, 238, 231), (207, 215, 237, 232), (216, 214, 236, 238), (220, 194, 246, 242), (191, 212, 255, 224), (254, 270, 291, 289), (202, 210, 253, 230), (214, 213, 235, 236), (209, 196, 247, 234), (208, 198, 248, 233), (212, 205, 252, 255), (284, 204, 251, 286), (210, 203, 250, 253), (200, 209, 234, 229), (199, 208, 233, 228), (217, 201, 249, 239), (218, 207, 232, 240), (198, 197, 227, 248), (285, 195, 226, 287), (194, 193, 225, 246), (192, 191, 224, 245), (190, 189, 223, 244), (197, 188, 222, 227), (269, 199, 228, 271), (193, 200, 229, 225), (219, 202, 230, 241), (203, 190, 244, 250), (204, 192, 245, 251), (221, 206, 231, 243), (195, 269, 271, 226), (189, 268, 270, 223), (35, 258, 269, 195), (14, 256, 268, 189), (87, 150, 267, 262), (23, 138, 266, 257), (138, 112, 265, 266), (150, 128, 264, 267), (62, 260, 262, 88), (72, 261, 263, 98), (128, 98, 263, 264), (223, 270, 260, 62), (13, 256, 257, 24), (35, 46, 259, 258), (226, 271, 261, 72), (112, 45, 259, 265), (196, 285, 287, 247), (284, 286, 293, 292), (34, 274, 285, 196), (13, 272, 284, 211), (86, 149, 283, 278), (24, 139, 282, 273), (139, 113, 281, 282), (149, 127, 280, 283), (61, 276, 278, 87), (127, 97, 279, 280), (254, 286, 276, 61), (71, 277, 279, 97), (12, 272, 273, 25), (34, 47, 275, 274), (247, 287, 277, 71), (113, 46, 275, 281), (289, 291, 297, 295), (291, 290, 296, 297), (211, 284, 292, 288), (270, 268, 290, 291), (268, 211, 288, 290), (286, 254, 289, 293), (296, 294, 295, 297), (294, 298, 299, 295), (290, 288, 294, 296), (293, 289, 295, 299), (292, 293, 299, 298), (288, 292, 298, 294)])
me_cube.polygons.foreach_set('use_smooth', [True] * 298)
me_cube.polygons.foreach_set('material_index', [2, 2, 2, 2, 2, 2, 2, 2, 2, 2, 2, 2, 2, 2, 2, 2, 2, 2, 2, 2, 2, 2, 2, 2, 2, 2, 2, 2, 2, 2, 2, 2, 2, 2, 2, 2, 2, 2, 2, 2, 2, 2, 2, 2, 2, 2, 2, 2, 2, 2, 2, 2, 2, 2, 2, 2, 2, 2, 2, 2, 2, 2, 2, 2, 2, 2, 2, 2, 2, 2, 2, 2, 2, 2, 2, 2, 1, 1, 1, 1, 1, 1, 1, 1, 1, 1, 1, 1, 2, 2, 2, 2, 2, 2, 2, 2, 2, 2, 2, 2, 2, 2, 2, 2, 1, 1, 1, 1, 1, 1, 1, 1, 1, 1, 1, 1, 2, 2, 2, 2, 2, 2, 2, 2, 2, 2, 2, 2, 2, 2, 2, 2, 2, 2, 2, 2, 2, 2, 2, 2, 2, 2, 2, 2, 2, 2, 1, 1, 1, 1, 1, 1, 1, 1, 1, 1, 1, 1, 2, 2, 2, 2, 1, 2, 2, 1, 1, 2, 2, 2, 2, 2, 2, 2, 1, 2, 2, 1, 2, 1, 2, 2, 2, 2, 2, 2, 2, 2, 2, 2, 2, 2, 2, 2, 2, 2, 2, 2, 2, 2, 2, 2, 2, 2, 2, 2, 2, 2, 2, 2, 2, 2, 2, 2, 2, 2, 2, 2, 2, 2, 2, 2, 2, 2, 2, 2, 2, 2, 2, 2, 2, 2, 2, 2, 2, 2, 2, 2, 2, 2, 2, 2, 2, 2, 2, 2, 2, 2, 2, 2, 2, 2, 2, 2, 2, 2, 2, 2, 1, 2, 2, 1, 2, 2, 1, 2, 2, 2, 2, 2, 2, 2, 2, 2, 1, 2, 2, 1, 2, 1, 2, 2, 2, 2, 2, 2, 2, 2, 2, 2, 2, 2, 3, 3, 2, 2, 2, 2])
_uv = me_cube.uv_layers.new(name='UVMap')
_uv.uv.foreach_set('vector', [0.0, 0.0, 0.0, 0.0, 0.0, 0.0, 0.0, 0.0, 0.0, 0.0, 0.0, 0.0, 0.0, 0.0, 0.0, 0.0, 0.0, 0.0, 0.0, 0.0, 0.0, 0.0, 0.0, 0.0, 0.0, 0.0, 0.0, 0.0, 0.0, 0.0, 0.0, 0.0, 0.0, 0.0, 0.0, 0.0, 0.0, 0.0, 0.0, 0.0, 0.0, 0.0, 0.0, 0.0, 0.0, 0.0, 0.0, 0.0, 0.0, 0.0, 0.0, 0.0, 0.0, 0.0, 0.0, 0.0, 0.0, 0.0, 0.0, 0.0, 0.0, 0.0, 0.0, 0.0, 0.0, 0.0, 0.0, 0.0, 0.0, 0.0, 0.0, 0.0, 0.0, 0.0, 0.0, 0.0, 0.0, 0.0, 0.0, 0.0, 0.0, 0.0, 0.0, 0.0, 0.0, 0.0, 0.0, 0.0, 0.0, 0.0, 0.0, 0.0, 0.0, 0.0, 0.0, 0.0, 0.0, 0.0, 0.0, 0.0, 0.0, 0.0, 0.0, 0.0, 0.0, 0.0, 0.0, 0.0, 0.0, 0.0, 0.0, 0.0, 0.0, 0.0, 0.0, 0.0, 0.0, 0.0, 0.0, 0.0, 0.0, 0.0, 0.0, 0.0, 0.0, 0.0, 0.0, 0.0, 0.0, 0.0, 0.0, 0.0, 0.0, 0.0, 0.0, 0.0, 0.0, 0.0, 0.0, 0.0, 0.0, 0.0, 0.0, 0.0, 0.0, 0.0, 0.0, 0.0, 0.0, 0.0, 0.0, 0.0, 0.0, 0.0, 0.0, 0.0, 0.0, 0.0, 0.0, 0.0, 0.0, 0.0, 0.0, 0.0, 0.0, 0.0, 0.0, 0.0, 0.0, 0.0, 0.0, 0.0, 0.0, 0.0, 0.0, 0.0, 0.0, 0.0, 0.0, 0.0, 0.0, 0.0, 0.0, 0.0, 0.0, 0.0, 0.0, 0.0, 0.0, 0.0, 0.0, 0.0, 0.0, 0.0, 0.0, 0.0, 0.0, 0.0, 0.0, 0.0, 0.0, 0.0, 0.0, 0.0, 0.0, 0.0, 0.0, 0.0, 0.0, 0.0, 0.0, 0.0, 0.0, 0.0, 0.0, 0.0, 0.0, 0.0, 0.0, 0.0, 0.0, 0.0, 0.0, 0.0, 0.0, 0.0, 0.0, 0.0, 0.0, 0.0, 0.0, 0.0, 0.0, 0.0, 0.0, 0.0, 0.0, 0.0, 0.0, 0.0, 0.0, 0.0, 0.0, 0.0, 0.0, 0.0, 0.0, 0.0, 0.0, 0.0, 0.0, 0.0, 0.0, 0.0, 0.0, 0.0, 0.0, 0.0, 0.0, 0.0, 0.0, 0.0, 0.0, 0.0, 0.0, 0.0, 0.0, 0.0, 0.0, 0.0, 0.0, 0.0, 0.0, 0.0, 0.0, 0.0, 0.0, 0.0, 0.0, 0.0, 0.0, 0.0, 0.0, 0.0, 0.0, 0.0, 0.0, 0.0, 0.0, 0.0, 0.0, 0.0, 0.0, 0.0, 0.0, 0.0, 0.0, 0.0, 0.0, 0.0, 0.0, 0.0, 0.0, 0.0, 0.0, 0.0, 0.0, 0.0, 0.0, 0.0, 0.0, 0.0, 0.0, 0.0, 0.0, 0.0, 0.0, 0.0, 0.0, 0.0, 0.0, 0.0, 0.0, 0.0, 0.0, 0.0, 0.0, 0.0, 0.0, 0.0, 0.0, 0.0, 0.0, 0.0, 0.0, 0.0, 0.0, 0.0, 0.0, 0.0, 0.0, 0.0, 0.0, 0.0, 0.0, 0.0, 0.0, 0.0, 0.0, 0.0, 0.0, 0.0, 0.0, 0.0, 0.0, 0.0, 0.0, 0.0, 0.0, 0.0, 0.0, 0.0, 0.0, 0.0, 0.0, 0.0, 0.0, 0.0, 0.0, 0.0, 0.0, 0.0, 0.0, 0.0, 0.0, 0.0, 0.0, 0.0, 0.0, 0.0, 0.0, 0.0, 0.0, 0.0, 0.0, 0.0, 0.0, 0.0, 0.0, 0.0, 0.0, 0.0, 0.0, 0.0, 0.0, 0.0, 0.0, 0.0, 0.0, 0.0, 0.0, 0.0, 0.0, 0.0, 0.0, 0.0, 0.0, 0.0, 0.0, 0.0, 0.0, 0.0, 0.0, 0.0, 0.0, 0.0, 0.0, 0.0, 0.0, 0.0, 0.0, 0.0, 0.0, 0.0, 0.0, 0.0, 0.0, 0.0, 0.0, 0.0, 0.0, 0.0, 0.0, 0.0, 0.0, 0.0, 0.0, 0.0, 0.0, 0.0, 0.0, 0.0, 0.0, 0.0, 0.0, 0.0, 0.0, 0.0, 0.0, 0.0, 0.0, 0.0, 0.0, 0.0, 0.0, 0.0, 0.0, 0.0, 0.0, 0.0, 0.0, 0.0, 0.0, 0.0, 0.0, 0.0, 0.0, 0.0, 0.0, 0.0, 0.0, 0.0, 0.0, 0.0, 0.0, 0.0, 0.0, 0.0, 0.0, 0.0, 0.0, 0.0, 0.0, 0.0, 0.0, 0.0, 0.0, 0.0, 0.0, 0.0, 0.0, 0.0, 0.0, 0.0, 0.0, 0.0, 0.0, 0.0, 0.0, 0.0, 0.0, 0.0, 0.0, 0.0, 0.0, 0.0, 0.0, 0.0, 0.0, 0.0, 0.0, 0.0, 0.0, 0.0, 0.0, 0.0, 0.0, 0.0, 0.0, 0.0, 0.0, 0.0, 0.0, 0.0, 0.0, 0.0, 0.0, 0.0, 0.0, 0.0, 0.0, 0.0, 0.0, 0.0, 0.0, 0.0, 0.0, 0.0, 0.0, 0.0, 0.0, 0.0, 0.0, 0.0, 0.0, 0.0, 0.0, 0.0, 0.0, 0.0, 0.0, 0.0, 0.0, 0.0, 0.0, 0.0, 0.0, 0.0, 0.0, 0.0, 0.0, 0.0, 0.0, 0.0, 0.0, 0.0, 0.0, 0.0, 0.0, 0.0, 0.0, 0.0, 0.0, 0.0, 0.0, 0.0, 0.0, 0.0, 0.0, 0.0, 0.0, 0.0, 0.0, 0.0, 0.0, 0.0, 0.0, 0.0, 0.0, 0.0, 0.0, 0.0, 0.0, 0.0, 0.0, 0.0, 0.0, 0.0, 0.0, 0.0, 0.0, 0.0, 0.0, 0.0, 0.0, 0.0, 0.0, 0.0, 0.005417, 0.9793, 0.005417, 0.9892, 0.002557, 0.9892, 0.002557, 0.9793, 0.7638, 0.9793, 0.7638, 0.9892, 0.7042, 0.9892, 0.7042, 0.9793, 0.7042, 0.9793, 0.7042, 0.9892, 0.6404, 0.9892, 0.6404, 0.9793, 0.6404, 0.9793, 0.6404, 0.9892, 0.5766, 0.9892, 0.5766, 0.9793, 0.5766, 0.9793, 0.5766, 0.9892, 0.5128, 0.9892, 0.5128, 0.9793, 0.5128, 0.9793, 0.5128, 0.9892, 0.449, 0.9892, 0.449, 0.9793, 0.4044, 0.9793, 0.4044, 0.9892, 0.3853, 0.9892, 0.3853, 0.9793, 0.3654, 0.9793, 0.3654, 0.9892, 0.3215, 0.9892, 0.3215, 0.9793, 0.3215, 0.9793, 0.3215, 0.9892, 0.2577, 0.9892, 0.2577, 0.9793, 0.2577, 0.9793, 0.2577, 0.9892, 0.1939, 0.9892, 0.1939, 0.9793, 0.1939, 0.9793, 0.1939, 0.9892, 0.1301, 0.9892, 0.1301, 0.9793, 0.1301, 0.9793, 0.1301, 0.9892, 0.06634, 0.9892, 0.06634, 0.9793, 0.0, 0.0, 0.0, 0.0, 0.0, 0.0, 0.0, 0.0, 0.0, 0.0, 0.0, 0.0, 0.0, 0.0, 0.0, 0.0, 0.0, 0.0, 0.0, 0.0, 0.0, 0.0, 0.0, 0.0, 0.0, 0.0, 0.0, 0.0, 0.0, 0.0, 0.0, 0.0, 0.0, 0.0, 0.0, 0.0, 0.0, 0.0, 0.0, 0.0, 0.0, 0.0, 0.0, 0.0, 0.0, 0.0, 0.0, 0.0, 0.0, 0.0, 0.0, 0.0, 0.0, 0.0, 0.0, 0.0, 0.0, 0.0, 0.0, 0.0, 0.0, 0.0, 0.0, 0.0, 0.0, 0.0, 0.0, 0.0, 0.0, 0.0, 0.0, 0.0, 0.0, 0.0, 0.0, 0.0, 0.0, 0.0, 0.0, 0.0, 0.0, 0.0, 0.0, 0.0, 0.0, 0.0, 0.0, 0.0, 0.0, 0.0, 0.0, 0.0, 0.0, 0.0, 0.0, 0.0, 0.0, 0.0, 0.0, 0.0, 0.0, 0.0, 0.0, 0.0, 0.0, 0.0, 0.0, 0.0, 0.0, 0.0, 0.0, 0.0, 0.0, 0.0, 0.0, 0.0, 0.0, 0.0, 0.0, 0.0, 0.0, 0.0, 0.0, 0.0, 0.0, 0.0, 0.0, 0.0, 0.1301, 0.03497, 0.1301, 0.9793, 0.06634, 0.9793, 0.06634, 0.03497, 0.1939, 0.03497, 0.1939, 0.9793, 0.1301, 0.9793, 0.1301, 0.03497, 0.2577, 0.03497, 0.2577, 0.9793, 0.1939, 0.9793, 0.1939, 0.03497, 0.3215, 0.03497, 0.3215, 0.9793, 0.2577, 0.9793, 0.2577, 0.03497, 0.3654, 0.03497, 0.3654, 0.9793, 0.3215, 0.9793, 0.3215, 0.03497, 0.4044, 0.03497, 0.4044, 0.9793, 0.3853, 0.9793, 0.3853, 0.03497, 0.5128, 0.03497, 0.5128, 0.9793, 0.449, 0.9793, 0.449, 0.03497, 0.5766, 0.03497, 0.5766, 0.9793, 0.5128, 0.9793, 0.5128, 0.03497, 0.6404, 0.03497, 0.6404, 0.9793, 0.5766, 0.9793, 0.5766, 0.03497, 0.7042, 0.03497, 0.7042, 0.9793, 0.6404, 0.9793, 0.6404, 0.03497, 0.7638, 0.03497, 0.7638, 0.9793, 0.7042, 0.9793, 0.7042, 0.03497, 0.005417, 0.03497, 0.005417, 0.9793, 0.002557, 0.9793, 0.002558, 0.03497, 0.0, 0.0, 0.0, 0.0, 0.0, 0.0, 0.0, 0.0, 0.0, 0.0, 0.0, 0.0, 0.0, 0.0, 0.0, 0.0, 0.0, 0.0, 0.0, 0.0, 0.0, 0.0, 0.0, 0.0, 0.0, 0.0, 0.0, 0.0, 0.0, 0.0, 0.0, 0.0, 0.0, 0.0, 0.0, 0.0, 0.0, 0.0, 0.0, 0.0, 0.0, 0.0, 0.0, 0.0, 0.0, 0.0, 0.0, 0.0, 0.0, 0.0, 0.0, 0.0, 0.0, 0.0, 0.0, 0.0, 0.0, 0.0, 0.0, 0.0, 0.0, 0.0, 0.0, 0.0, 0.0, 0.0, 0.0, 0.0, 0.0, 0.0, 0.0, 0.0, 0.0, 0.0, 0.0, 0.0, 0.0, 0.0, 0.0, 0.0, 0.0, 0.0, 0.0, 0.0, 0.0, 0.0, 0.0, 0.0, 0.0, 0.0, 0.0, 0.0, 0.0, 0.0, 0.0, 0.0, 0.0, 0.0, 0.0, 0.0, 0.0, 0.0, 0.0, 0.0, 0.0, 0.0, 0.0, 0.0, 0.0, 0.0, 0.0, 0.0, 0.0, 0.0, 0.0, 0.0, 0.0, 0.0, 0.0, 0.0, 0.0, 0.0, 0.0, 0.0, 0.0, 0.0, 0.0, 0.0, 0.0, 0.0, 0.0, 0.0, 0.0, 0.0, 0.0, 0.0, 0.0, 0.0, 0.0, 0.0, 0.0, 0.0, 0.0, 0.0, 0.0, 0.0, 0.0, 0.0, 0.0, 0.0, 0.0, 0.0, 0.0, 0.0, 0.0, 0.0, 0.0, 0.0, 0.0, 0.0, 0.0, 0.0, 0.0, 0.0, 0.0, 0.0, 0.0, 0.0, 0.0, 0.0, 0.0, 0.0, 0.0, 0.0, 0.0, 0.0, 0.0, 0.0, 0.0, 0.0, 0.0, 0.0, 0.0, 0.0, 0.0, 0.0, 0.0, 0.0, 0.0, 0.0, 0.0, 0.0, 0.0, 0.0, 0.0, 0.0, 0.0, 0.0, 0.0, 0.0, 0.0, 0.0, 0.0, 0.0, 0.0, 0.0, 0.0, 0.0, 0.0, 0.0, 0.0, 0.0, 0.0, 0.0, 0.0, 0.0, 0.0, 0.0, 0.0, 0.0, 0.0, 0.0, 0.0, 0.0, 0.0, 0.0, 0.0, 0.0, 0.0, 0.0, 0.0, 0.0, 0.0, 0.0, 0.0, 0.0, 0.0, 0.0, 0.0, 0.0, 0.005417, 0.01892, 0.005417, 0.03497, 0.002558, 0.03497, 0.002558, 0.01892, 0.7638, 0.01892, 0.7638, 0.03497, 0.7042, 0.03497, 0.7042, 0.01892, 0.7042, 0.01892, 0.7042, 0.03497, 0.6404, 0.03497, 0.6404, 0.01892, 0.6404, 0.01892, 0.6404, 0.03497, 0.5766, 0.03497, 0.5766, 0.01892, 0.5766, 0.01892, 0.5766, 0.03497, 0.5128, 0.03497, 0.5128, 0.01892, 0.5128, 0.01892, 0.5128, 0.03497, 0.449, 0.03497, 0.449, 0.01892, 0.4044, 0.01892, 0.4044, 0.03497, 0.3853, 0.03497, 0.3853, 0.01892, 0.3654, 0.01892, 0.3654, 0.03497, 0.3215, 0.03497, 0.3215, 0.01892, 0.3215, 0.01892, 0.3215, 0.03497, 0.2577, 0.03497, 0.2577, 0.01892, 0.2577, 0.01892, 0.2577, 0.03497, 0.1939, 0.03497, 0.1939, 0.01892, 0.1939, 0.01892, 0.1939, 0.03497, 0.1301, 0.03497, 0.1301, 0.01892, 0.1301, 0.01892, 0.1301, 0.03497, 0.06634, 0.03497, 0.06634, 0.01892, 0.0, 0.0, 0.0, 0.0, 0.0, 0.0, 0.0, 0.0, 0.0, 0.0, 0.0, 0.0, 0.0, 0.0, 0.0, 0.0, 0.0, 0.0, 0.0, 0.0, 0.0, 0.0, 0.0, 0.0, 0.0, 0.0, 0.0, 0.0, 0.0, 0.0, 0.0, 0.0, 0.06634, 0.01892, 0.06634, 0.03497, 0.005417, 0.03497, 0.005417, 0.01892, 0.0, 0.0, 0.0, 0.0, 0.0, 0.0, 0.0, 0.0, 0.0, 0.0, 0.0, 0.0, 0.0, 0.0, 0.0, 0.0, 0.06634, 0.03497, 0.06634, 0.9793, 0.005417, 0.9793, 0.005417, 0.03497, 0.06634, 0.9793, 0.06634, 0.9892, 0.005417, 0.9892, 0.005417, 0.9793, 0.0, 0.0, 0.0, 0.0, 0.0, 0.0, 0.0, 0.0, 0.0, 0.0, 0.0, 0.0, 0.0, 0.0, 0.0, 0.0, 0.0, 0.0, 0.0, 0.0, 0.0, 0.0, 0.0, 0.0, 0.0, 0.0, 0.0, 0.0, 0.0, 0.0, 0.0, 0.0, 0.0, 0.0, 0.0, 0.0, 0.0, 0.0, 0.0, 0.0, 0.0, 0.0, 0.0, 0.0, 0.0, 0.0, 0.0, 0.0, 0.0, 0.0, 0.0, 0.0, 0.0, 0.0, 0.0, 0.0, 0.768, 0.01892, 0.768, 0.03497, 0.7638, 0.03497, 0.7638, 0.01892, 0.0, 0.0, 0.0, 0.0, 0.0, 0.0, 0.0, 0.0, 0.0, 0.0, 0.0, 0.0, 0.0, 0.0, 0.0, 0.0, 0.768, 0.03497, 0.768, 0.9793, 0.7638, 0.9793, 0.7638, 0.03497, 0.0, 0.0, 0.0, 0.0, 0.0, 0.0, 0.0, 0.0, 0.768, 0.9793, 0.768, 0.9892, 0.7638, 0.9892, 0.7638, 0.9793, 0.0, 0.0, 0.0, 0.0, 0.0, 0.0, 0.0, 0.0, 0.0, 0.0, 0.0, 0.0, 0.0, 0.0, 0.0, 0.0, 0.0, 0.0, 0.0, 0.0, 0.0, 0.0, 0.0, 0.0, 0.0, 0.0, 0.0, 0.0, 0.0, 0.0, 0.0, 0.0, 0.0, 0.0, 0.0, 0.0, 0.0, 0.0, 0.0, 0.0, 0.0, 0.0, 0.0, 0.0, 0.0, 0.0, 0.0, 0.0, 0.0, 0.0, 0.0, 0.0, 0.0, 0.0, 0.0, 0.0, 0.0, 0.0, 0.0, 0.0, 0.0, 0.0, 0.0, 0.0, 0.0, 0.0, 0.0, 0.0, 0.0, 0.0, 0.0, 0.0, 0.0, 0.0, 0.0, 0.0, 0.0, 0.0, 0.0, 0.0, 0.0, 0.0, 0.0, 0.0, 0.0, 0.0, 0.0, 0.0, 0.0, 0.0, 0.0, 0.0, 0.0, 0.0, 0.0, 0.0, 0.0, 0.0, 0.0, 0.0, 0.0, 0.0, 0.0, 0.0, 0.0, 0.0, 0.0, 0.0, 0.0, 0.0, 0.0, 0.0, 0.0, 0.0, 0.0, 0.0, 0.0, 0.0, 0.0, 0.0, 0.0, 0.0, 0.0, 0.0, 0.0, 0.0, 0.0, 0.0, 0.0, 0.0, 0.0, 0.0, 0.0, 0.0, 0.0, 0.0, 0.0, 0.0, 0.0, 0.0, 0.0, 0.0, 0.0, 0.0, 0.0, 0.0, 0.0, 0.0, 0.0, 0.0, 0.0, 0.0, 0.0, 0.0, 0.0, 0.0, 0.0, 0.0, 0.0, 0.0, 0.0, 0.0, 0.0, 0.0, 0.0, 0.0, 0.0, 0.0, 0.0, 0.0, 0.0, 0.0, 0.0, 0.0, 0.0, 0.0, 0.0, 0.0, 0.0, 0.0, 0.0, 0.0, 0.0, 0.0, 0.0, 0.0, 0.0, 0.0, 0.0, 0.0, 0.0, 0.0, 0.0, 0.0, 0.0, 0.0, 0.0, 0.0, 0.0, 0.0, 0.0, 0.0, 0.0, 0.0, 0.0, 0.0, 0.0, 0.0, 0.0, 0.0, 0.0, 0.0, 0.0, 0.0, 0.0, 0.0, 0.0, 0.0, 0.0, 0.0, 0.0, 0.0, 0.0, 0.0, 0.0, 0.0, 0.0, 0.0, 0.0, 0.0, 0.0, 0.0, 0.0, 0.0, 0.0, 0.0, 0.0, 0.0, 0.0, 0.0, 0.0, 0.0, 0.0, 0.0, 0.0, 0.0, 0.0, 0.0, 0.0, 0.0, 0.0, 0.0, 0.0, 0.0, 0.0, 0.0, 0.0, 0.0, 0.0, 0.0, 0.0, 0.0, 0.0, 0.0, 0.0, 0.0, 0.0, 0.0, 0.0, 0.0, 0.0, 0.0, 0.0, 0.0, 0.0, 0.0, 0.0, 0.0, 0.0, 0.0, 0.0, 0.0, 0.0, 0.0, 0.0, 0.0, 0.0, 0.0, 0.0, 0.0, 0.0, 0.0, 0.0, 0.0, 0.0, 0.0, 0.0, 0.0, 0.0, 0.0, 0.0, 0.0, 0.0, 0.0, 0.0, 0.0, 0.0, 0.0, 0.0, 0.0, 0.0, 0.0, 0.0, 0.0, 0.0, 0.0, 0.0, 0.0, 0.0, 0.0, 0.0, 0.0, 0.0, 0.0, 0.0, 0.0, 0.0, 0.0, 0.0, 0.0, 0.0, 0.0, 0.0, 0.0, 0.0, 0.0, 0.0, 0.0, 0.0, 0.0, 0.0, 0.0, 0.0, 0.0, 0.0, 0.0, 0.0, 0.0, 0.0, 0.0, 0.0, 0.0, 0.0, 0.0, 0.0, 0.0, 0.0, 0.0, 0.0, 0.0, 0.0, 0.0, 0.0, 0.0, 0.0, 0.0, 0.0, 0.0, 0.0, 0.0, 0.0, 0.0, 0.0, 0.0, 0.0, 0.0, 0.0, 0.0, 0.0, 0.0, 0.0, 0.0, 0.0, 0.0, 0.0, 0.0, 0.0, 0.0, 0.0, 0.0, 0.0, 0.0, 0.0, 0.0, 0.0, 0.0, 0.0, 0.0, 0.0, 0.0, 0.0, 0.0, 0.0, 0.0, 0.0, 0.0, 0.0, 0.0, 0.0, 0.0, 0.0, 0.0, 0.0, 0.0, 0.0, 0.0, 0.0, 0.0, 0.0, 0.0, 0.0, 0.0, 0.0, 0.0, 0.0, 0.0, 0.0, 0.0, 0.0, 0.0, 0.0, 0.0, 0.0, 0.0, 0.0, 0.0, 0.0, 0.0, 0.0, 0.0, 0.0, 0.0, 0.0, 0.0, 0.0, 0.0, 0.0, 0.0, 0.0, 0.0, 0.0, 0.0, 0.0, 0.0, 0.0, 0.0, 0.0, 0.0, 0.0, 0.0, 0.0, 0.0, 0.0, 0.0, 0.0, 0.0, 0.0, 0.0, 0.0, 0.0, 0.0, 0.0, 0.0, 0.0, 0.0, 0.0, 0.0, 0.0, 0.0, 0.0, 0.0, 0.0, 0.0, 0.0, 0.0, 0.0, 0.0, 0.0, 0.0, 0.0, 0.0, 0.0, 0.0, 0.0, 0.0, 0.0, 0.0, 0.0, 0.0, 0.0, 0.0, 0.0, 0.0, 0.0, 0.0, 0.0, 0.0, 0.0, 0.0, 0.0, 0.0, 0.0, 0.0, 0.0, 0.0, 0.0, 0.0, 0.0, 0.0, 0.0, 0.0, 0.0, 0.0, 0.0, 0.0, 0.0, 0.0, 0.0, 0.0, 0.0, 0.0, 0.0, 0.0, 0.0, 0.0, 0.0, 0.0, 0.0, 0.0, 0.0, 0.0, 0.0, 0.0, 0.0, 0.0, 0.0, 0.0, 0.0, 0.0, 0.0, 0.0, 0.0, 0.0, 0.0, 0.0, 0.0, 0.0, 0.0, 0.0, 0.0, 0.0, 0.0, 0.0, 0.0, 0.0, 0.0, 0.0, 0.0, 0.0, 0.0, 0.0, 0.0, 0.0, 0.0, 0.0, 0.0, 0.0, 0.0, 0.0, 0.0, 0.0, 0.0, 0.0, 0.0, 0.0, 0.0, 0.0, 0.0, 0.0, 0.0, 0.0, 0.0, 0.0, 0.0, 0.0, 0.0, 0.0, 0.0, 0.0, 0.0, 0.0, 0.0, 0.0, 0.0, 0.0, 0.0, 0.0, 0.0, 0.0, 0.0, 0.0, 0.0, 0.0, 0.0, 0.0, 0.0, 0.0, 0.0, 0.0, 0.0, 0.0, 0.0, 0.0, 0.0, 0.3853, 0.01892, 0.3853, 0.03497, 0.3654, 0.03497, 0.3654, 0.01892, 0.0, 0.0, 0.0, 0.0, 0.0, 0.0, 0.0, 0.0, 0.0, 0.0, 0.0, 0.0, 0.0, 0.0, 0.0, 0.0, 0.3853, 0.03497, 0.3853, 0.9793, 0.3654, 0.9793, 0.3654, 0.03497, 0.0, 0.0, 0.0, 0.0, 0.0, 0.0, 0.0, 0.0, 0.0, 0.0, 0.0, 0.0, 0.0, 0.0, 0.0, 0.0, 0.3853, 0.9793, 0.3853, 0.9892, 0.3654, 0.9892, 0.3654, 0.9793, 0.0, 0.0, 0.0, 0.0, 0.0, 0.0, 0.0, 0.0, 0.0, 0.0, 0.0, 0.0, 0.0, 0.0, 0.0, 0.0, 0.0, 0.0, 0.0, 0.0, 0.0, 0.0, 0.0, 0.0, 0.0, 0.0, 0.0, 0.0, 0.0, 0.0, 0.0, 0.0, 0.0, 0.0, 0.0, 0.0, 0.0, 0.0, 0.0, 0.0, 0.0, 0.0, 0.0, 0.0, 0.0, 0.0, 0.0, 0.0, 0.0, 0.0, 0.0, 0.0, 0.0, 0.0, 0.0, 0.0, 0.0, 0.0, 0.0, 0.0, 0.0, 0.0, 0.0, 0.0, 0.0, 0.0, 0.0, 0.0, 0.0, 0.0, 0.0, 0.0, 0.449, 0.01892, 0.449, 0.03497, 0.4044, 0.03497, 0.4044, 0.01892, 0.0, 0.0, 0.0, 0.0, 0.0, 0.0, 0.0, 0.0, 0.0, 0.0, 0.0, 0.0, 0.0, 0.0, 0.0, 0.0, 0.449, 0.03497, 0.449, 0.9793, 0.4044, 0.9793, 0.4044, 0.03497, 0.0, 0.0, 0.0, 0.0, 0.0, 0.0, 0.0, 0.0, 0.449, 0.9793, 0.449, 0.9892, 0.4044, 0.9892, 0.4044, 0.9793, 0.0, 0.0, 0.0, 0.0, 0.0, 0.0, 0.0, 0.0, 0.0, 0.0, 0.0, 0.0, 0.0, 0.0, 0.0, 0.0, 0.0, 0.0, 0.0, 0.0, 0.0, 0.0, 0.0, 0.0, 0.0, 0.0, 0.0, 0.0, 0.0, 0.0, 0.0, 0.0, 0.0, 0.0, 0.0, 0.0, 0.0, 0.0, 0.0, 0.0, 0.0, 0.0, 0.0, 0.0, 0.0, 0.0, 0.0, 0.0, 0.0, 0.0, 0.0, 0.0, 0.0, 0.0, 0.0, 0.0, 0.0, 0.0, 0.0, 0.0, 0.0, 0.0, 0.0, 0.0, 0.0, 0.0, 0.0, 0.0, 0.0, 0.0, 0.0, 0.0, 0.0, 0.0, 0.0, 0.0, 0.0, 0.0, 0.0, 0.0, 0.0, 0.0, 0.0, 0.0, 0.0, 0.0, 0.0, 0.0, 0.0, 0.0, 0.0, 0.0, 0.0, 0.0, 0.0, 0.0, 0.0, 0.0, 0.0, 0.0, 0.0, 0.0, 0.0, 0.0, 0.0, 0.0, 0.0, 0.0, 0.0, 0.0, 0.0, 0.0, 0.0, 0.0, 0.0, 0.0, 0.0, 0.0, 0.0, 0.0, 0.0, 0.0, 0.0, 0.0, 0.0, 0.0, 0.0, 0.0, 0.0, 0.0, 0.0, 0.0, 0.0, 0.0, 0.0, 0.0, 0.0, 0.0, 0.0, 0.0, 0.0, 0.0, 0.0, 0.0])
me_cube.materials.append(mat_glassframe)
me_cube.materials.append(mat_screen)
me_cube.materials.append(mat_frame)
me_cube.materials.append(mat_led)
me_cube.use_remesh_preserve_volume = False
me_cube.use_remesh_preserve_attributes = False
me_cube.use_mirror_vertex_groups = False
me_cube.update()
me_cube_001 = bpy.data.meshes.new('Cube.001')
me_cube_001.from_pydata([(-10.92, 1.0, -1.0), (-10.92, -1.0, -1.0), (-12.92, -1.0, -1.0), (-12.92, 1.0, -1.0), (-10.92, 1.0, 1.0), (-10.92, -1.0, 1.0), (-12.92, -1.0, 1.0), (-12.92, 1.0, 1.0), (-13.93, 0.8333, -1.0), (-16.77, 0.6667, -1.0), (-19.27, 0.5, -1.0), (-21.28, 0.3333, -1.0), (-22.6, 0.1667, -1.0), (-23.08, -7.451e-08, -1.0), (-22.6, -0.1667, -1.0), (-21.28, -0.3333, -1.0), (-19.27, -0.5, -1.0), (-16.77, -0.6667, -1.0), (-13.93, -0.8333, -1.0), (-15.92, -0.8333, -1.0), (-18.76, -0.6667, -1.0), (-21.27, -0.5, -1.0), (-23.27, -0.3333, -1.0), (-24.6, -0.1667, -1.0), (-25.07, 2.98e-07, -1.0), (-24.6, 0.1667, -1.0), (-23.27, 0.3333, -1.0), (-21.27, 0.5, -1.0), (-18.76, 0.6667, -1.0), (-15.92, 0.8333, -1.0), (-13.93, 0.8333, 1.0), (-16.77, 0.6667, 1.0), (-19.27, 0.5, 1.0), (-21.28, 0.3333, 1.0), (-22.6, 0.1667, 1.0), (-23.08, -6.109e-07, 1.0), (-22.6, -0.1667, 1.0), (-21.28, -0.3333, 1.0), (-19.27, -0.5, 1.0), (-16.77, -0.6667, 1.0), (-13.93, -0.8333, 1.0), (-15.92, -0.8333, 1.0), (-18.76, -0.6667, 1.0), (-21.27, -0.5, 1.0), (-23.27, -0.3333, 1.0), (-24.6, -0.1667, 1.0), (-25.07, 1.639e-07, 1.0), (-24.6, 0.1667, 1.0), (-23.27, 0.3333, 1.0), (-21.27, 0.5, 1.0), (-18.76, 0.6667, 1.0), (-15.92, 0.8333, 1.0), (-11.2, 0.9764, -0.9599), (-11.2, -0.9764, -0.9599), (-11.2, 0.9764, 0.9599), (-11.2, -0.9764, 0.9599), (-14.09, 0.8137, -0.9599), (-16.81, 0.6509, -0.9599), (-19.22, 0.4882, -0.9599), (-21.14, 0.3255, -0.9599), (-22.41, 0.1627, -0.9599), (-22.87, -8.074e-08, -0.9599), (-22.41, -0.1627, -0.9599), (-21.14, -0.3255, -0.9599), (-19.22, -0.4882, -0.9599), (-16.81, -0.6509, -0.9599), (-14.09, -0.8137, -0.9599), (-14.09, 0.8137, 0.9599), (-16.81, 0.6509, 0.9599), (-19.22, 0.4882, 0.9599), (-21.14, 0.3255, 0.9599), (-22.41, 0.1627, 0.9599), (-22.87, -6.045e-07, 0.9599), (-22.41, -0.1627, 0.9599), (-21.14, -0.3255, 0.9599), (-19.22, -0.4882, 0.9599), (-16.81, -0.6509, 0.9599), (-14.09, -0.8137, 0.9599), (-12.05, 0.9764, -0.9599), (-12.05, -0.9764, -0.9599), (-12.05, 0.9764, 0.9599), (-12.05, -0.9764, 0.9599), (-14.93, 0.8137, -0.9599), (-17.66, 0.6509, -0.9599), (-20.06, 0.4882, -0.9599), (-21.99, 0.3255, -0.9599), (-23.26, 0.1627, -0.9599), (-23.72, -8.074e-08, -0.9599), (-23.26, -0.1627, -0.9599), (-21.99, -0.3255, -0.9599), (-20.06, -0.4882, -0.9599), (-17.66, -0.6509, -0.9599), (-14.93, -0.8137, -0.9599), (-14.93, 0.8137, 0.9599), (-17.66, 0.6509, 0.9599), (-20.06, 0.4882, 0.9599), (-21.99, 0.3255, 0.9599), (-23.26, 0.1627, 0.9599), (-23.72, -6.045e-07, 0.9599), (-23.26, -0.1627, 0.9599), (-21.99, -0.3255, 0.9599), (-20.06, -0.4882, 0.9599), (-17.66, -0.6509, 0.9599), (-14.93, -0.8137, 0.9599), (-10.92, 1.0, 0.9746), (-10.92, -1.0, 0.9746), (-12.92, -1.0, 0.9746), (-12.92, 1.0, 0.9746), (-15.92, -0.8333, 0.9746), (-18.76, -0.6667, 0.9746), (-21.27, -0.5, 0.9746), (-23.27, -0.3333, 0.9746), (-24.6, -0.1667, 0.9746), (-25.07, 1.656e-07, 0.9746), (-24.6, 0.1667, 0.9746), (-23.27, 0.3333, 0.9746), (-21.27, 0.5, 0.9746), (-18.76, 0.6667, 0.9746), (-15.92, 0.8333, 0.9746), (-11.2, 0.9764, 0.9355), (-11.2, -0.9764, 0.9355), (-12.05, 0.9764, 0.9355), (-12.05, -0.9764, 0.9355), (-11.11, -0.9894, -1.0), (-11.11, -0.9894, 1.0), (-13.11, -0.9894, -1.0), (-13.11, -0.9894, 1.0), (-11.39, -0.9661, -0.9599), (-11.39, -0.9661, 0.9599), (-12.23, -0.9661, -0.9599), (-12.23, -0.9661, 0.9599), (-13.11, -0.9894, 0.9746), (-13.16, 0.9869, -1.0), (-13.16, 0.9869, 1.0), (-11.16, 0.9869, -1.0), (-11.16, 0.9869, 1.0), (-11.43, 0.9636, -0.9599), (-11.43, 0.9636, 0.9599), (-12.27, 0.9636, -0.9599), (-12.27, 0.9636, 0.9599), (-13.16, 0.9869, 0.9746), (-15.92, -0.8333, -0.9686), (-18.76, -0.6667, -0.9686), (-21.27, -0.5, -0.9686), (-23.27, -0.3333, -0.9686), (-24.6, -0.1667, -0.9686), (-25.07, 2.959e-07, -0.9686), (-24.6, 0.1667, -0.9686), (-23.27, 0.3333, -0.9686), (-21.27, 0.5, -0.9686), (-18.76, 0.6667, -0.9686), (-15.92, 0.8333, -0.9686), (-12.92, 1.0, -0.9686), (-12.92, -1.0, -0.9686), (-10.92, -1.0, -0.9686), (-10.92, 1.0, -0.9686), (-11.2, 0.9764, -0.9298), (-11.2, -0.9764, -0.9298), (-12.05, 0.9764, -0.9298), (-12.05, -0.9764, -0.9298), (-13.11, -0.9894, -0.9686), (-13.16, 0.9869, -0.9686)], [], [(123, 1, 2, 125), (124, 126, 6, 5), (134, 0, 52, 136), (105, 5, 6, 106), (140, 133, 7, 107), (155, 0, 3, 152), (131, 126, 41, 108), (108, 41, 42, 109), (109, 42, 43, 110), (110, 43, 44, 111), (111, 44, 45, 112), (112, 45, 46, 113), (113, 46, 47, 114), (114, 47, 48, 115), (115, 48, 49, 116), (116, 49, 50, 117), (117, 50, 51, 118), (12, 11, 59, 60), (16, 15, 63, 64), (123, 18, 66, 127), (31, 32, 69, 68), (35, 36, 73, 72), (39, 40, 77, 76), (15, 14, 62, 63), (11, 10, 58, 59), (30, 31, 68, 67), (34, 35, 72, 71), (38, 39, 76, 75), (135, 133, 51, 30), (30, 51, 50, 31), (31, 50, 49, 32), (32, 49, 48, 33), (33, 48, 47, 34), (34, 47, 46, 35), (35, 46, 45, 36), (36, 45, 44, 37), (37, 44, 43, 38), (38, 43, 42, 39), (39, 42, 41, 40), (134, 8, 29, 132), (8, 9, 28, 29), (9, 10, 27, 28), (10, 11, 26, 27), (11, 12, 25, 26), (12, 13, 24, 25), (13, 14, 23, 24), (14, 15, 22, 23), (15, 16, 21, 22), (16, 17, 20, 21), (17, 18, 19, 20), (60, 59, 85, 86), (64, 63, 89, 90), (127, 66, 92, 129), (67, 68, 94, 93), (71, 72, 98, 97), (75, 76, 102, 101), (128, 55, 81, 130), (59, 58, 84, 85), (63, 62, 88, 89), (137, 67, 93, 139), (70, 71, 97, 96), (74, 75, 101, 100), (124, 5, 55, 128), (154, 1, 53, 157), (36, 37, 74, 73), (32, 33, 70, 69), (17, 16, 64, 65), (13, 12, 60, 61), (9, 8, 56, 57), (37, 38, 75, 74), (33, 34, 71, 70), (104, 4, 54, 119), (18, 17, 65, 66), (14, 13, 61, 62), (10, 9, 57, 58), (135, 30, 67, 137), (5, 105, 120, 55), (155, 104, 119, 156), (156, 119, 121, 158), (55, 120, 122, 81), (136, 52, 78, 138), (76, 77, 103, 102), (72, 73, 99, 98), (68, 69, 95, 94), (57, 56, 82, 83), (119, 54, 80, 121), (65, 64, 90, 91), (61, 60, 86, 87), (73, 74, 100, 99), (69, 70, 96, 95), (62, 61, 87, 88), (58, 57, 83, 84), (157, 53, 79, 159), (66, 65, 91, 92), (4, 104, 107, 7), (161, 140, 107, 152), (154, 105, 106, 153), (153, 106, 131, 160), (40, 124, 128, 77), (77, 128, 130, 103), (53, 127, 129, 79), (1, 123, 127, 53), (106, 6, 126, 131), (40, 41, 126, 124), (18, 123, 125, 19), (56, 136, 138, 82), (4, 135, 137, 54), (54, 137, 139, 80), (0, 134, 132, 3), (4, 7, 133, 135), (118, 51, 133, 140), (8, 134, 136, 56), (29, 151, 161, 132), (2, 153, 160, 125), (1, 154, 153, 2), (132, 161, 152, 3), (125, 160, 141, 19), (19, 141, 142, 20), (20, 142, 143, 21), (120, 157, 159, 122), (52, 156, 158, 78), (0, 155, 156, 52), (28, 150, 151, 29), (27, 149, 150, 28), (26, 148, 149, 27), (25, 147, 148, 26), (24, 146, 147, 25), (23, 145, 146, 24), (22, 144, 145, 23), (21, 143, 144, 22), (105, 154, 157, 120), (104, 155, 152, 107)])
me_cube_001.polygons.foreach_set('use_smooth', [True] * 132)
me_cube_001.materials.append(mat_glassframe)
me_cube_001.use_remesh_preserve_volume = False
me_cube_001.use_remesh_preserve_attributes = False
me_cube_001.use_mirror_vertex_groups = False
me_cube_001.update()
me_plane = bpy.data.meshes.new('Plane')
me_plane.from_pydata([(-1.0, -1.0, 0.0), (1.0, -1.0, 0.0), (-1.0, 1.0, 0.0), (1.0, 1.0, 0.0)], [], [(0, 1, 3, 2)])
me_plane.materials.append(mat_material_001)
me_plane.use_remesh_preserve_volume = False
me_plane.use_remesh_preserve_attributes = False
me_plane.use_mirror_vertex_groups = False
me_plane.update()
me_cube_002 = bpy.data.meshes.new('Cube.002')
me_cube_002.from_pydata([(-1.0, -1.0, -1.0), (-1.0, 1.0, -1.0), (1.0, 1.0, -1.0), (1.0, -1.0, -1.0), (-1.0, -1.0, 1.0), (-1.0, 1.0, 1.0), (1.0, 1.0, 1.0)], [], [(4, 5, 1, 0), (5, 6, 2, 1), (0, 1, 2, 3)])
me_cube_002.materials.append(mat_material_002)
me_cube_002.use_remesh_preserve_volume = False
me_cube_002.use_remesh_preserve_attributes = False
me_cube_002.use_mirror_vertex_groups = False
me_cube_002.update()

# ---- objects
ob_plane_003 = bpy.data.objects.new('Plane.003', me_plane_001)
ob_plane_002 = bpy.data.objects.new('Plane.002', me_plane_001)
ob_plane_001 = bpy.data.objects.new('Plane.001', me_plane_001)
ob_empty = bpy.data.objects.new('Empty', None)
ob_cube_003 = bpy.data.objects.new('Cube.003', me_cube_003)
ob_cylinder_001 = bpy.data.objects.new('Cylinder.001', me_cylinder_001)
ob_cylinder = bpy.data.objects.new('Cylinder', me_cylinder)
ob_cube = bpy.data.objects.new('Cube', me_cube)
ob_cube_001 = bpy.data.objects.new('Cube.001', me_cube_001)
ob_plane = bpy.data.objects.new('Plane', me_plane)
ob_cube_002 = bpy.data.objects.new('Cube.002', me_cube_002)
ob_camera = bpy.data.objects.new('Camera', cam_camera)

# ---- transforms, parenting, visibility, modifiers, constraints
ob_plane_003.location = (-4.393, 2.378, 5.331)
ob_plane_003.lineart.crease_threshold = 0.0
ob_plane_002.location = (2.624, 1.487, 3.418)
ob_plane_002.lineart.crease_threshold = 0.0
ob_plane_001.location = (0.415, 1.487, 3.418)
ob_plane_001.lineart.crease_threshold = 0.0
ob_empty.location = (-0.2796, -0.4034, -0.03167)
ob_empty.empty_image_offset = (0.0, 0.0)
ob_empty.lineart.crease_threshold = 0.0
ob_cube_003.parent = ob_empty
ob_cube_003.matrix_parent_inverse = Matrix(((1.0, 0.0, 0.0, 0.2796), (0.0, 1.0, 0.0, 0.6185), (0.0, 0.0, 1.0, 0.03167), (0.0, 0.0, 0.0, 1.0)))
ob_cube_003.location = (-0.4383, -0.1152, -0.3239)
ob_cube_003.scale = (0.4805, 0.8447, 0.005915)
ob_cube_003.lineart.crease_threshold = 0.0
ob_cylinder_001.parent = ob_empty
ob_cylinder_001.matrix_parent_inverse = Matrix(((1.0, 0.0, 0.0, 0.2796), (0.0, 1.0, 0.0, 0.6185), (0.0, 0.0, 1.0, 0.03167), (0.0, 0.0, 0.0, 1.0)))
ob_cylinder_001.location = (-0.672, -0.1152, -0.3239)
ob_cylinder_001.scale = (0.1297, 0.1297, 0.032)
ob_cylinder_001.lineart.crease_threshold = 0.0
_m = ob_cylinder_001.modifiers.new('Subsurf', 'SUBSURF')
_m.uv_smooth = 'PRESERVE_CORNERS'
_m.quality = 2
_m.levels = 2
_m.show_only_control_edges = False
ob_cylinder.parent = ob_empty
ob_cylinder.matrix_parent_inverse = Matrix(((1.0, 0.0, 0.0, 0.2796), (0.0, 1.0, 0.0, 0.6185), (0.0, 0.0, 1.0, 0.03167), (0.0, 0.0, 0.0, 1.0)))
ob_cylinder.location = (-0.672, -0.1152, -0.1035)
ob_cylinder.scale = (0.1077, 0.1077, 0.2252)
ob_cylinder.lineart.crease_threshold = 0.0
_m = ob_cylinder.modifiers.new('Subsurf', 'SUBSURF')
_m.uv_smooth = 'PRESERVE_CORNERS'
_m.quality = 2
_m.levels = 2
_m.show_only_control_edges = False
ob_cube.parent = ob_empty
ob_cube.matrix_parent_inverse = Matrix(((1.0, 0.0, 0.0, 0.2796), (0.0, 1.0, 0.0, 0.6185), (0.0, 0.0, 1.0, 0.03167), (0.0, 0.0, 0.0, 1.0)))
ob_cube.location = (0.0, -0.1152, 1.003)
ob_cube.scale = (0.02236, 2.312, 1.0)
ob_cube.lock_rotations_4d = False
ob_cube.empty_display_type = 'ARROWS'
ob_cube.lineart.crease_threshold = 0.0
_m = ob_cube.modifiers.new('Subsurf', 'SUBSURF')
_m.uv_smooth = 'PRESERVE_CORNERS'
_m.levels = 2
_m.render_levels = 3
_m.show_only_control_edges = False
ob_cube_001.parent = ob_empty
ob_cube_001.matrix_parent_inverse = Matrix(((1.0, 0.0, 0.0, 0.2796), (0.0, 1.0, 0.0, 0.6185), (0.0, 0.0, 1.0, 0.03167), (0.0, 0.0, 0.0, 1.0)))
ob_cube_001.location = (-0.0003645, -0.1059, 1.003)
ob_cube_001.scale = (0.02253, 2.343, 1.022)
ob_cube_001.lock_rotations_4d = False
ob_cube_001.empty_display_type = 'ARROWS'
ob_cube_001.lineart.crease_threshold = 0.0
ob_plane.location = (3.681, -4.668, 1.267)
ob_plane.rotation_euler = (4.192, -0.01765, 0.8188)
ob_plane.scale = (1.607, 2.442, 1.607)
ob_plane.lineart.crease_threshold = 0.0
ob_cube_002.location = (0.254, -0.574, 2.396)
ob_cube_002.rotation_euler = (0.0, -0.0, -6.284)
ob_cube_002.scale = (5.45, 8.128, 2.717)
ob_cube_002.lineart.crease_threshold = 0.0
ob_camera.location = (2.713, -4.765, 1.828)
ob_camera.rotation_euler = (1.348, -1.703e-05, 0.5999)
ob_camera.lock_rotations_4d = False
ob_camera.empty_display_type = 'ARROWS'
ob_camera.color = (0.0, 0.0, 0.0, 0.0)
ob_camera.display_type = 'WIRE'
ob_camera.lineart.crease_threshold = 0.0
cam_camera.dof.focus_object = ob_empty

# ---- collection membership
col_collection_1.objects.link(ob_plane_003)
col_collection_1.objects.link(ob_plane_002)
col_collection_1.objects.link(ob_plane_001)
col_collection_1.objects.link(ob_empty)
col_collection_1.objects.link(ob_cube_003)
col_collection_1.objects.link(ob_cylinder_001)
col_collection_1.objects.link(ob_cylinder)
col_collection_1.objects.link(ob_cube)
col_collection_1.objects.link(ob_cube_001)
col_collection_1.objects.link(ob_plane)
col_collection_1.objects.link(ob_cube_002)
col_collection_1.objects.link(ob_camera)

# ---- scene / render settings (as saved in the file)
scene.camera = ob_camera
scene.frame_start = 1; scene.frame_end = 250; scene.frame_set(1)
scene.render.engine = 'CYCLES'
scene.render.image_settings.file_format = 'JPEG'
scene.render.image_settings.color_mode = 'RGB'
scene.render.image_settings.quality = 100
scene.render.resolution_x = 1200
scene.render.resolution_y = 800
scene.render.dither_intensity = 0.0
scene.render.use_border = True
scene.cycles.use_denoising = False
scene.cycles.samples = 2000
scene.cycles.sampling_pattern = 'TABULATED_SOBOL'
scene.cycles.light_sampling_threshold = 0.0
scene.cycles.use_adaptive_sampling = False
scene.cycles.use_light_tree = False
scene.cycles.blur_glossy = 0.0
scene.cycles.max_bounces = 8
scene.cycles.diffuse_bounces = 1
scene.cycles.transmission_bounces = 8
scene.cycles.volume_bounces = 2
scene.cycles.pixel_filter_type = 'GAUSSIAN'
scene.cycles.sample_clamp_indirect = 0.0
scene.view_settings.view_transform = 'Filmic'
scene.view_settings.exposure = 1.373
scene.view_settings.gamma = 1.441
bpy.context.view_layer.update()
